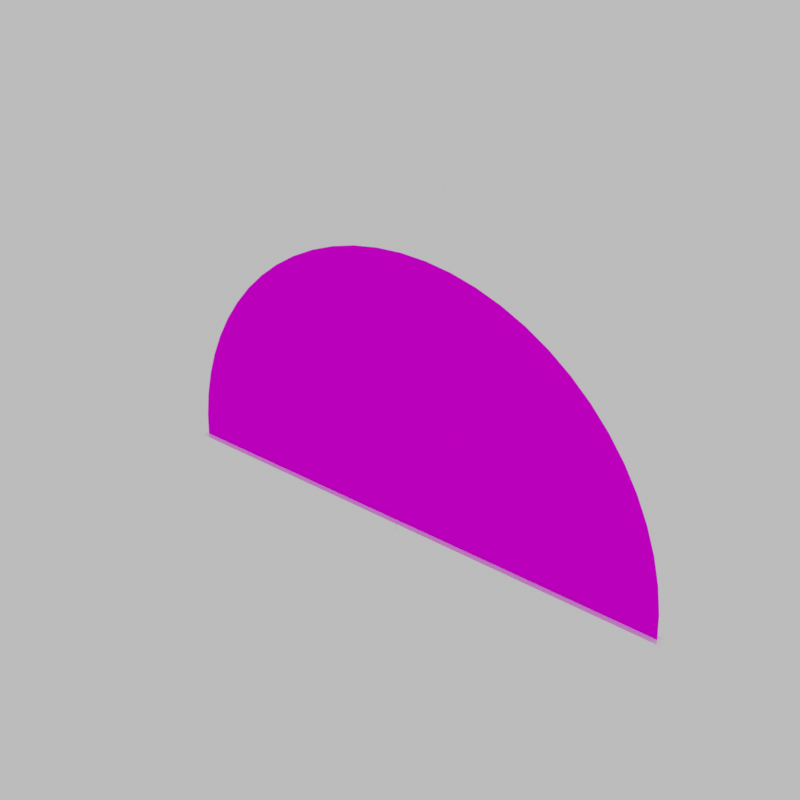 # Source: SR_1.blend  (saved by Blender 3.1.7; exported with 4.5.12 LTS)
import bpy
from mathutils import Matrix  # noqa: F401  (used for matrix-valued properties, if any)

bpy.ops.wm.read_factory_settings(use_empty=True)
scene = bpy.context.scene
scene.name = 'Scene'

# ---- images (referenced by path relative to the original .blend; pixels are not part of the script)
import os
ASSET_DIR = os.environ.get("B2B_ASSET_DIR", "")  # directory of the original .blend (textures are referenced by path, not embedded)
HERE = os.path.dirname(os.path.abspath(__file__))  # packed textures are extracted next to this script under _unpacked/

def load_image(name, relpath, width, height, colorspace="sRGB"):
    """Load a texture the original file referenced (path relative to the .blend, or extracted next to this script)."""
    p = next((c for c in (os.path.join(HERE, relpath), os.path.join(ASSET_DIR, relpath)) if relpath and os.path.exists(c)), "")
    if p:
        img = bpy.data.images.load(p, check_existing=True)
        img.name = name
    else:  # same state as the original file: an image datablock whose file is absent (Cycles renders it pink)
        img = bpy.data.images.new(name, width, height)
        img.source = "FILE"
        img.filepath = "//" + (relpath or name)
    img.colorspace_settings.name = colorspace
    return img
img_20239_plissiert_png_001 = load_image('20239_Plissiert.png.001', '20239_Plissiert.png', 1024, 1024, 'sRGB')

# ---- materials (node trees are filled in below, after node groups)
mat_schiene_003 = bpy.data.materials.new('Schiene.003')
mat_schiene_003.diffuse_color = (0.7613, 0.7613, 0.7613, 1.0)
mat_schiene_003.roughness = 0.1781
mat_schiene_003.specular_intensity = 0.2123
mat_stoff_01 = bpy.data.materials.new('Stoff_01')
mat_stoff_01.surface_render_method = 'BLENDED'
mat_stoff_01.blend_method = 'BLEND'

# ---- material node trees
mat_schiene_003.use_nodes = True; mat_schiene_003.node_tree.nodes.clear()
_N = mat_schiene_003.node_tree.nodes; _L = mat_schiene_003.node_tree.links
n0 = _N.new('ShaderNodeBsdfPrincipled'); n0.name = 'Principled BSDF'; n0.location = (10, 300)
n0.distribution = 'GGX'
n0.subsurface_method = 'BURLEY'
n0.inputs[0].default_value = (1.0, 1.0, 1.0, 1.0)
n0.inputs[1].default_value = 0.2536
n0.inputs[2].default_value = 0.2069
n0.inputs[3].default_value = 1.45
n0.inputs[13].default_value = 0.4198
n0.inputs[27].default_value = (0.0, 0.0, 0.0, 1.0)
n0.inputs[28].default_value = 1.0
n1 = _N.new('ShaderNodeOutputMaterial'); n1.name = 'Material Output'; n1.location = (300, 300)
n2 = _N.new('ShaderNodeNormalMap'); n2.name = 'Normal Map'; n2.location = (-300, -300)
n2.label = 'Normal/Map'
n2.inputs[0].default_value = 0.0
_L.new(n0.outputs[0], n1.inputs[0])
_L.new(n2.outputs[0], n0.inputs[5])
n1.is_active_output = True
mat_stoff_01.use_nodes = True; mat_stoff_01.node_tree.nodes.clear()
_N = mat_stoff_01.node_tree.nodes; _L = mat_stoff_01.node_tree.links
n0 = _N.new('ShaderNodeOutputMaterial'); n0.name = 'Material Output'; n0.location = (300, 300)
n1 = _N.new('ShaderNodeBsdfPrincipled'); n1.name = 'Principled BSDF'; n1.location = (10, 300)
n1.distribution = 'GGX'
n1.subsurface_method = 'BURLEY'
n1.inputs[2].default_value = 1.0
n1.inputs[3].default_value = 1.45
n1.inputs[13].default_value = 0.0
n1.inputs[27].default_value = (0.0, 0.0, 0.0, 1.0)
n1.inputs[28].default_value = 1.0
n2 = _N.new('ShaderNodeTexImage'); n2.name = 'Image Texture.001'; n2.location = (-392, 45)
n2.image = img_20239_plissiert_png_001
_L.new(n1.outputs[0], n0.inputs[0])
_L.new(n2.outputs[0], n1.inputs[0])
_L.new(n2.outputs[1], n1.inputs[4])
n0.is_active_output = True

# ---- world
world_world = bpy.data.worlds.new('World'); scene.world = world_world
world_world.use_nodes = True; world_world.node_tree.nodes.clear()
_N = world_world.node_tree.nodes; _L = world_world.node_tree.links
n0 = _N.new('ShaderNodeBackground'); n0.name = 'Background'; n0.location = (10, 300)
n0.inputs[0].default_value = (1.0, 1.0, 1.0, 1.0)
n0.inputs[1].default_value = 0.5
n1 = _N.new('ShaderNodeOutputWorld'); n1.name = 'World Output'; n1.location = (300, 300)
_L.new(n0.outputs[0], n1.inputs[0])
n1.is_active_output = True
world_world.use_sun_shadow = False
world_world.sun_shadow_jitter_overblur = 0.0

# ---- meshes
me_cube_013 = bpy.data.meshes.new('Cube.013')
me_cube_013.from_pydata([(-0.011, -0.3259, -0.008247), (-0.011, -0.3259, 0.008653), (-0.011, -0.1902, -0.008247), (-0.011, -0.1902, 0.008653), (0.011, -0.3259, -0.008247), (0.011, -0.3259, 0.008653), (0.011, -0.1902, -0.008247), (0.011, -0.1902, 0.008653), (-0.01012, -0.3259, 0.008653), (-0.01012, -0.1902, 0.008653), (0.01012, -0.3259, 0.008653), (0.01012, -0.1902, 0.008653), (-0.01012, -0.3259, 0.005882), (-0.01012, -0.1902, 0.005882), (0.01012, -0.3259, 0.005882), (0.01012, -0.1902, 0.005882), (-0.011, -0.3027, -0.008247), (-0.011, -0.3027, 0.008653), (0.01012, -0.3027, 0.008653), (0.011, -0.3027, -0.008247), (0.011, -0.3027, 0.008653), (-0.01012, -0.3027, 0.008653), (0.01012, -0.3027, 0.005882), (-0.01012, -0.3027, 0.005882), (0.01131, -0.1902, 0.005535), (0.01131, -0.1902, -0.005129), (0.01151, -0.1902, 0.002155), (0.01151, -0.1902, -0.001749), (0.01131, -0.3259, -0.005129), (0.01131, -0.3259, 0.005535), (0.01151, -0.3259, -0.001749), (0.01151, -0.3259, 0.002155), (0.01131, -0.3027, 0.005535), (0.01131, -0.3027, -0.005129), (0.01151, -0.3027, 0.002155), (0.01151, -0.3027, -0.001749), (-0.01131, -0.3259, 0.005535), (-0.01131, -0.3259, -0.005129), (-0.01151, -0.3259, 0.002155), (-0.01151, -0.3259, -0.001749), (-0.01131, -0.1902, -0.005129), (-0.01131, -0.1902, 0.005535), (-0.01151, -0.1902, -0.001749), (-0.01151, -0.1902, 0.002155), (-0.01131, -0.3027, 0.005535), (-0.01131, -0.3027, -0.005129), (-0.01151, -0.3027, 0.002155), (-0.01151, -0.3027, -0.001749), (-0.011, 0.02085, -0.008247), (-0.011, 0.02085, 0.008653), (0.011, 0.02085, -0.008247), (0.011, 0.02085, 0.008653), (-0.01012, 0.02085, 0.008653), (0.01012, 0.02085, 0.008653), (-0.01012, 0.02085, 0.005882), (0.01012, 0.02085, 0.005882), (-0.011, -0.001781, -0.008247), (-0.011, -0.001781, 0.008653), (0.01012, -0.001781, 0.008653), (0.011, -0.001781, -0.008247), (0.011, -0.001781, 0.008653), (-0.01012, -0.001781, 0.008653), (0.01012, -0.001781, 0.005882), (-0.01012, -0.001781, 0.005882), (0.01131, 0.02085, -0.005129), (0.01131, 0.02085, 0.005535), (0.01151, 0.02085, -0.001749), (0.01151, 0.02085, 0.002155), (0.01131, -0.001781, 0.005535), (0.01131, -0.001781, -0.005129), (0.01151, -0.001781, 0.002155), (0.01151, -0.001781, -0.001749), (-0.01131, 0.02085, 0.005535), (-0.01131, 0.02085, -0.005129), (-0.01151, 0.02085, 0.002155), (-0.01151, 0.02085, -0.001749), (-0.01131, -0.001781, 0.005535), (-0.01131, -0.001781, -0.005129), (-0.01151, -0.001781, 0.002155), (-0.01151, -0.001781, -0.001749)], [], [(36, 1, 17, 44), (16, 19, 4, 0), (20, 7, 11, 18), (17, 1, 8, 21), (21, 8, 12, 23), (18, 11, 15, 22), (15, 13, 23, 22), (10, 18, 22, 14), (9, 21, 23, 13), (3, 17, 21, 9), (5, 20, 18, 10), (2, 6, 19, 16), (19, 33, 28, 4), (0, 37, 45, 16), (24, 7, 20, 32), (32, 20, 5, 29), (16, 45, 40, 2), (44, 17, 3, 41), (24, 32, 34, 26), (26, 34, 35, 27), (27, 35, 33, 25), (32, 29, 31, 34), (34, 31, 30, 35), (35, 30, 28, 33), (36, 44, 46, 38), (38, 46, 47, 39), (39, 47, 45, 37), (44, 41, 43, 46), (46, 43, 42, 47), (47, 42, 40, 45), (6, 25, 33, 19), (72, 76, 57, 49), (56, 48, 50, 59), (60, 58, 11, 7), (57, 61, 52, 49), (61, 63, 54, 52), (58, 62, 15, 11), (15, 62, 63, 13), (53, 55, 62, 58), (9, 13, 63, 61), (3, 9, 61, 57), (51, 53, 58, 60), (2, 56, 59, 6), (59, 50, 64, 69), (48, 56, 77, 73), (24, 68, 60, 7), (68, 65, 51, 60), (56, 2, 40, 77), (76, 41, 3, 57), (24, 26, 70, 68), (26, 27, 71, 70), (27, 25, 69, 71), (68, 70, 67, 65), (70, 71, 66, 67), (71, 69, 64, 66), (72, 74, 78, 76), (74, 75, 79, 78), (75, 73, 77, 79), (76, 78, 43, 41), (78, 79, 42, 43), (79, 77, 40, 42), (6, 59, 69, 25)])
me_cube_013.polygons.foreach_set('use_smooth', [True] * 62)
_uv = me_cube_013.uv_layers.new(name='UVMap')
_uv.uv.foreach_set('vector', [0.5789, 0.0, 0.625, 0.0, 0.625, 0.1039, 0.5789, 0.1039, 0.125, 0.6461, 0.375, 0.6461, 0.375, 0.75, 0.125, 0.75, 0.625, 0.6461, 0.625, 0.5, 0.625, 0.5, 0.625, 0.6461, 0.625, 0.1039, 0.625, 0.0, 0.625, 0.0, 0.625, 0.1039, 0.625, 0.1039, 0.625, 0.0, 0.625, 0.0, 0.625, 0.1039, 0.625, 0.6461, 0.625, 0.5, 0.625, 0.5, 0.625, 0.6461, 0.625, 0.5, 0.625, 0.25, 0.625, 0.1039, 0.625, 0.6461, 0.625, 0.75, 0.625, 0.6461, 0.625, 0.6461, 0.625, 0.75, 0.625, 0.25, 0.625, 0.1039, 0.625, 0.1039, 0.625, 0.25, 0.625, 0.25, 0.625, 0.1039, 0.625, 0.1039, 0.625, 0.25, 0.625, 0.75, 0.625, 0.6461, 0.625, 0.6461, 0.625, 0.75, 0.125, 0.5, 0.375, 0.5, 0.375, 0.6461, 0.125, 0.6461, 0.375, 0.6461, 0.4211, 0.6461, 0.4211, 0.75, 0.375, 0.75, 0.375, 0.0, 0.4211, 0.0, 0.4211, 0.1039, 0.375, 0.1039, 0.5789, 0.5, 0.625, 0.5, 0.625, 0.6461, 0.5789, 0.6461, 0.5789, 0.6461, 0.625, 0.6461, 0.625, 0.75, 0.5789, 0.75, 0.375, 0.1039, 0.4211, 0.1039, 0.4211, 0.25, 0.375, 0.25, 0.5789, 0.1039, 0.625, 0.1039, 0.625, 0.25, 0.5789, 0.25, 0.5789, 0.5, 0.5789, 0.6461, 0.5291, 0.6461, 0.5291, 0.5, 0.5291, 0.5, 0.5291, 0.6461, 0.4709, 0.6461, 0.4709, 0.5, 0.4709, 0.5, 0.4709, 0.6461, 0.4211, 0.6461, 0.4211, 0.5, 0.5789, 0.6461, 0.5789, 0.75, 0.5291, 0.75, 0.5291, 0.6461, 0.5291, 0.6461, 0.5291, 0.75, 0.4709, 0.75, 0.4709, 0.6461, 0.4709, 0.6461, 0.4709, 0.75, 0.4211, 0.75, 0.4211, 0.6461, 0.5789, 0.0, 0.5789, 0.1039, 0.5291, 0.1039, 0.5291, 0.0, 0.5291, 0.0, 0.5291, 0.1039, 0.4709, 0.1039, 0.4709, 0.0, 0.4709, 0.0, 0.4709, 0.1039, 0.4211, 0.1039, 0.4211, 0.0, 0.5789, 0.1039, 0.5789, 0.25, 0.5291, 0.25, 0.5291, 0.1039, 0.5291, 0.1039, 0.5291, 0.25, 0.4709, 0.25, 0.4709, 0.1039, 0.4709, 0.1039, 0.4709, 0.25, 0.4211, 0.25, 0.4211, 0.1039, 0.375, 0.5, 0.4211, 0.5, 0.4211, 0.6461, 0.375, 0.6461, 0.5789, 0.0, 0.5789, 0.1039, 0.625, 0.1039, 0.625, 0.0, 0.125, 0.6461, 0.125, 0.75, 0.375, 0.75, 0.375, 0.6461, 0.625, 0.6461, 0.625, 0.6461, 0.625, 0.5, 0.625, 0.5, 0.625, 0.1039, 0.625, 0.1039, 0.625, 0.0, 0.625, 0.0, 0.625, 0.1039, 0.625, 0.1039, 0.625, 0.0, 0.625, 0.0, 0.625, 0.6461, 0.625, 0.6461, 0.625, 0.5, 0.625, 0.5, 0.625, 0.5, 0.625, 0.6461, 0.625, 0.1039, 0.625, 0.25, 0.625, 0.75, 0.625, 0.75, 0.625, 0.6461, 0.625, 0.6461, 0.625, 0.25, 0.625, 0.25, 0.625, 0.1039, 0.625, 0.1039, 0.625, 0.25, 0.625, 0.25, 0.625, 0.1039, 0.625, 0.1039, 0.625, 0.75, 0.625, 0.75, 0.625, 0.6461, 0.625, 0.6461, 0.125, 0.5, 0.125, 0.6461, 0.375, 0.6461, 0.375, 0.5, 0.375, 0.6461, 0.375, 0.75, 0.4211, 0.75, 0.4211, 0.6461, 0.375, 0.0, 0.375, 0.1039, 0.4211, 0.1039, 0.4211, 0.0, 0.5789, 0.5, 0.5789, 0.6461, 0.625, 0.6461, 0.625, 0.5, 0.5789, 0.6461, 0.5789, 0.75, 0.625, 0.75, 0.625, 0.6461, 0.375, 0.1039, 0.375, 0.25, 0.4211, 0.25, 0.4211, 0.1039, 0.5789, 0.1039, 0.5789, 0.25, 0.625, 0.25, 0.625, 0.1039, 0.5789, 0.5, 0.5291, 0.5, 0.5291, 0.6461, 0.5789, 0.6461, 0.5291, 0.5, 0.4709, 0.5, 0.4709, 0.6461, 0.5291, 0.6461, 0.4709, 0.5, 0.4211, 0.5, 0.4211, 0.6461, 0.4709, 0.6461, 0.5789, 0.6461, 0.5291, 0.6461, 0.5291, 0.75, 0.5789, 0.75, 0.5291, 0.6461, 0.4709, 0.6461, 0.4709, 0.75, 0.5291, 0.75, 0.4709, 0.6461, 0.4211, 0.6461, 0.4211, 0.75, 0.4709, 0.75, 0.5789, 0.0, 0.5291, 0.0, 0.5291, 0.1039, 0.5789, 0.1039, 0.5291, 0.0, 0.4709, 0.0, 0.4709, 0.1039, 0.5291, 0.1039, 0.4709, 0.0, 0.4211, 0.0, 0.4211, 0.1039, 0.4709, 0.1039, 0.5789, 0.1039, 0.5291, 0.1039, 0.5291, 0.25, 0.5789, 0.25, 0.5291, 0.1039, 0.4709, 0.1039, 0.4709, 0.25, 0.5291, 0.25, 0.4709, 0.1039, 0.4211, 0.1039, 0.4211, 0.25, 0.4709, 0.25, 0.375, 0.5, 0.375, 0.6461, 0.4211, 0.6461, 0.4211, 0.5])
me_cube_013.materials.append(mat_schiene_003)
me_cube_013.use_remesh_fix_poles = True
me_cube_013.use_remesh_preserve_attributes = False
me_cube_013.update()
me_cube_004 = bpy.data.meshes.new('Cube.004')
me_cube_004.from_pydata([(-1.0, -90.57, -0.4945), (-0.7297, -90.57, 2.236), (1.0, -90.57, -0.4945), (0.7297, -90.57, 2.236), (-1.0, -90.57, 2.236), (1.0, -90.57, 2.236), (-0.7297, -90.57, 0.9107), (-0.7297, -84.94, 0.9107), (0.7297, -84.94, 0.9107), (0.7297, -90.57, 0.9107), (-0.7297, -84.94, 2.004), (-0.7711, -84.71, 2.236), (-0.7297, -85.17, 2.236), (0.7711, -84.71, 2.236), (0.7297, -84.94, 2.004), (0.7297, -85.17, 2.236), (-1.0, -83.63, -0.4945), (-0.8019, -83.43, -0.4945), (-0.9735, -83.53, -0.4945), (-0.9009, -83.46, -0.4945), (0.8018, -83.43, -0.4945), (1.0, -83.63, -0.4945), (0.9009, -83.46, -0.4945), (0.9735, -83.53, -0.4945), (-0.8019, -83.43, 2.236), (-1.0, -83.63, 2.236), (-0.9651, -83.63, 2.236), (-0.9009, -83.46, 2.236), (-0.9735, -83.53, 2.236), (1.0, -83.63, 2.236), (0.8018, -83.43, 2.236), (0.9651, -83.63, 2.236), (0.9735, -83.53, 2.236), (0.9009, -83.46, 2.236)], [], [(17, 24, 30, 20), (21, 29, 5, 2), (1, 12, 11, 26, 25, 4), (0, 4, 25, 16), (14, 10, 7, 8), (11, 13, 31, 30, 24, 26), (3, 15, 14, 8, 9), (8, 7, 6, 9), (13, 15, 3, 5, 29, 31), (10, 11, 12), (13, 14, 15), (10, 14, 13, 11), (10, 12, 1, 6, 7), (24, 27, 26), (27, 28, 26), (28, 25, 26), (29, 32, 31), (32, 33, 31), (33, 30, 31), (24, 17, 19, 27), (27, 19, 18, 28), (28, 18, 16, 25), (29, 21, 23, 32), (32, 23, 22, 33), (33, 22, 20, 30), (16, 18, 19, 17, 20, 22, 23, 21, 2, 0)])
me_cube_004.polygons.foreach_set('use_smooth', [True] * 26)
_uv = me_cube_004.uv_layers.new(name='UVMap')
_uv.uv.foreach_set('vector', [0.375, 0.2748, 0.625, 0.2748, 0.625, 0.4752, 0.375, 0.4752, 0.375, 0.5069, 0.625, 0.5069, 0.625, 0.75, 0.375, 0.75, 0.8303, 0.7375, 0.8303, 0.5218, 0.8371, 0.5106, 0.8692, 0.5016, 0.875, 0.5069, 0.875, 0.75, 0.375, 0.0, 0.625, 0.0, 0.625, 0.2431, 0.375, 0.2431, 0.6697, 0.5125, 0.8303, 0.5125, 0.8303, 0.5125, 0.6697, 0.5125, 0.8371, 0.5106, 0.6629, 0.5106, 0.6308, 0.5016, 0.6498, 0.5, 0.8502, 0.5, 0.8692, 0.5016, 0.6697, 0.7375, 0.6697, 0.5218, 0.6697, 0.5125, 0.6697, 0.5125, 0.6697, 0.7375, 0.6697, 0.5125, 0.8303, 0.5125, 0.8303, 0.7375, 0.6697, 0.7375, 0.6629, 0.5106, 0.6697, 0.5218, 0.6697, 0.7375, 0.625, 0.75, 0.625, 0.5069, 0.6308, 0.5016, 0.8303, 0.5125, 0.8348, 0.5125, 0.8303, 0.5218, 0.6629, 0.5106, 0.6697, 0.5125, 0.6697, 0.5218, 0.8303, 0.5125, 0.6697, 0.5125, 0.6629, 0.5106, 0.8371, 0.5106, 0.8303, 0.5125, 0.8303, 0.5218, 0.8303, 0.7375, 0.8303, 0.7375, 0.8303, 0.5125, 0.8422, 0.4702, 0.8737, 0.5004, 0.8692, 0.5016, 0.8737, 0.5004, 0.872, 0.5008, 0.8692, 0.5016, 0.872, 0.5008, 0.875, 0.5069, 0.8692, 0.5016, 0.6266, 0.5016, 0.628, 0.5008, 0.6308, 0.5016, 0.628, 0.5008, 0.6374, 0.5, 0.6308, 0.5016, 0.6374, 0.5, 0.6498, 0.5, 0.6308, 0.5016, 0.625, 0.2748, 0.375, 0.2748, 0.375, 0.2624, 0.625, 0.2624, 0.625, 0.2624, 0.375, 0.2624, 0.375, 0.2465, 0.625, 0.2465, 0.625, 0.2465, 0.375, 0.2465, 0.375, 0.2431, 0.625, 0.2431, 0.625, 0.5069, 0.375, 0.5069, 0.375, 0.5035, 0.625, 0.5035, 0.625, 0.5035, 0.375, 0.5035, 0.375, 0.4876, 0.625, 0.4876, 0.625, 0.4876, 0.375, 0.4876, 0.375, 0.4752, 0.625, 0.4752, 0.125, 0.5069, 0.1283, 0.5035, 0.1374, 0.5009, 0.1498, 0.5, 0.3502, 0.5, 0.3626, 0.5009, 0.3717, 0.5035, 0.375, 0.5069, 0.375, 0.75, 0.125, 0.75])
me_cube_004.materials.append(mat_schiene_003)
me_cube_004.use_remesh_fix_poles = True
me_cube_004.use_remesh_preserve_attributes = False
me_cube_004.update()
me_cube_005 = bpy.data.meshes.new('Cube.005')
me_cube_005.from_pydata([(-1.0, -3.684, -1.373), (-0.7297, -3.683, 1.357), (1.0, -3.684, -1.373), (0.7297, -3.683, 1.357), (-1.0, -3.684, 1.357), (1.0, -3.684, 1.357), (-0.7297, -3.683, 0.03204), (-0.7297, 1.947, 0.03204), (0.7297, 1.947, 0.03204), (0.7297, -3.683, 0.03204), (-0.7297, 1.947, 1.125), (-0.7711, 2.178, 1.357), (-0.7297, 1.715, 1.357), (0.7711, 2.178, 1.357), (0.7297, 1.947, 1.125), (0.7297, 1.715, 1.357), (-1.0, 3.261, -1.373), (-0.8019, 3.459, -1.373), (-0.9735, 3.36, -1.373), (-0.9009, 3.433, -1.373), (0.8019, 3.459, -1.373), (1.0, 3.261, -1.373), (0.9009, 3.433, -1.373), (0.9735, 3.36, -1.373), (-0.8019, 3.459, 1.357), (-1.0, 3.261, 1.357), (-0.9651, 3.264, 1.357), (-0.9009, 3.433, 1.357), (-0.9735, 3.36, 1.357), (1.0, 3.261, 1.357), (0.8019, 3.459, 1.357), (0.9651, 3.264, 1.357), (0.9735, 3.36, 1.357), (0.9009, 3.433, 1.357)], [], [(17, 24, 30, 20), (21, 29, 5, 2), (1, 12, 11, 26, 25, 4), (0, 4, 25, 16), (14, 10, 7, 8), (11, 13, 31, 30, 24, 26), (3, 15, 14, 8, 9), (8, 7, 6, 9), (13, 15, 3, 5, 29, 31), (10, 11, 12), (13, 14, 15), (10, 14, 13, 11), (10, 12, 1, 6, 7), (24, 27, 26), (27, 28, 26), (28, 25, 26), (29, 32, 31), (32, 33, 31), (33, 30, 31), (24, 17, 19, 27), (27, 19, 18, 28), (28, 18, 16, 25), (29, 21, 23, 32), (32, 23, 22, 33), (33, 22, 20, 30), (16, 18, 19, 17, 20, 22, 23, 21, 2, 0)])
me_cube_005.polygons.foreach_set('use_smooth', [True] * 26)
_uv = me_cube_005.uv_layers.new(name='UVMap')
_uv.uv.foreach_set('vector', [0.375, 0.2748, 0.625, 0.2748, 0.625, 0.4752, 0.375, 0.4752, 0.375, 0.5069, 0.625, 0.5069, 0.625, 0.75, 0.375, 0.75, 0.8303, 0.7375, 0.8303, 0.5218, 0.8371, 0.5106, 0.8692, 0.5016, 0.875, 0.5069, 0.875, 0.75, 0.375, 0.0, 0.625, 0.0, 0.625, 0.2431, 0.375, 0.2431, 0.6697, 0.5125, 0.8303, 0.5125, 0.8303, 0.5125, 0.6697, 0.5125, 0.8371, 0.5106, 0.6629, 0.5106, 0.6308, 0.5016, 0.6498, 0.5, 0.8502, 0.5, 0.8692, 0.5016, 0.6697, 0.7375, 0.6697, 0.5218, 0.6697, 0.5125, 0.6697, 0.5125, 0.6697, 0.7375, 0.6697, 0.5125, 0.8303, 0.5125, 0.8303, 0.7375, 0.6697, 0.7375, 0.6629, 0.5106, 0.6697, 0.5218, 0.6697, 0.7375, 0.625, 0.75, 0.625, 0.5069, 0.6308, 0.5016, 0.8303, 0.5125, 0.8348, 0.5125, 0.8303, 0.5218, 0.6629, 0.5106, 0.6697, 0.5125, 0.6697, 0.5218, 0.8303, 0.5125, 0.6697, 0.5125, 0.6629, 0.5106, 0.8371, 0.5106, 0.8303, 0.5125, 0.8303, 0.5218, 0.8303, 0.7375, 0.8303, 0.7375, 0.8303, 0.5125, 0.8422, 0.4702, 0.8737, 0.5004, 0.8692, 0.5016, 0.8737, 0.5004, 0.872, 0.5008, 0.8692, 0.5016, 0.872, 0.5008, 0.875, 0.5069, 0.8692, 0.5016, 0.6266, 0.5016, 0.628, 0.5008, 0.6308, 0.5016, 0.628, 0.5008, 0.6374, 0.5, 0.6308, 0.5016, 0.6374, 0.5, 0.6498, 0.5, 0.6308, 0.5016, 0.625, 0.2748, 0.375, 0.2748, 0.375, 0.2624, 0.625, 0.2624, 0.625, 0.2624, 0.375, 0.2624, 0.375, 0.2465, 0.625, 0.2465, 0.625, 0.2465, 0.375, 0.2465, 0.375, 0.2431, 0.625, 0.2431, 0.625, 0.5069, 0.375, 0.5069, 0.375, 0.5035, 0.625, 0.5035, 0.625, 0.5035, 0.375, 0.5035, 0.375, 0.4876, 0.625, 0.4876, 0.625, 0.4876, 0.375, 0.4876, 0.375, 0.4752, 0.625, 0.4752, 0.125, 0.5069, 0.1283, 0.5035, 0.1374, 0.5009, 0.1498, 0.5, 0.3502, 0.5, 0.3626, 0.5009, 0.3717, 0.5035, 0.375, 0.5069, 0.375, 0.75, 0.125, 0.75])
me_cube_005.materials.append(mat_schiene_003)
me_cube_005.use_remesh_fix_poles = True
me_cube_005.use_remesh_preserve_attributes = False
me_cube_005.update()
me_beziercurve_001 = bpy.data.meshes.new('BezierCurve.001')
me_beziercurve_001.from_pydata([(-0.01122, -0.2895, 22.54), (-0.01122, -0.2895, 22.7), (-0.0115, -0.3195, 22.54), (-0.0115, -0.3195, 22.7), (-0.01201, -0.3543, 22.54), (-0.01201, -0.3543, 22.7), (-0.01248, -0.3956, 22.54), (-0.01248, -0.3956, 22.7), (-0.01265, -0.4455, 22.54), (-0.01265, -0.4455, 22.7), (-0.1029, -0.446, 22.54), (-0.1029, -0.446, 22.7), (-0.2409, -0.4456, 22.54), (-0.2409, -0.4456, 22.7), (-0.4014, -0.442, 22.54), (-0.4014, -0.442, 22.7), (-0.5593, -0.4325, 22.54), (-0.5593, -0.4325, 22.7), (-0.5736, -0.2502, 22.54), (-0.5736, -0.2502, 22.7), (-0.5816, -0.0007225, 22.54), (-0.5816, -0.0007225, 22.7), (-0.5784, 0.2518, 22.54), (-0.5784, 0.2518, 22.7), (-0.5593, 0.4435, 22.54), (-0.5593, 0.4435, 22.7), (-0.5082, 0.4437, 22.54), (-0.5082, 0.4437, 22.7), (-0.4392, 0.4436, 22.54), (-0.4392, 0.4436, 22.7), (-0.3697, 0.4435, 22.54), (-0.3697, 0.4435, 22.7), (-0.3167, 0.4435, 22.54), (-0.3167, 0.4435, 22.7), (-0.2984, 0.3358, 22.54), (-0.2984, 0.3358, 22.7), (-0.2848, 0.2164, 22.54), (-0.2848, 0.2164, 22.7), (-0.2674, 0.1195, 22.54), (-0.2674, 0.1195, 22.7), (-0.2374, 0.07935, 22.54), (-0.2374, 0.07935, 22.7), (-0.1886, 0.07911, 22.54), (-0.1886, 0.07911, 22.7), (-0.1279, 0.07911, 22.54), (-0.1279, 0.07911, 22.7), (-0.0672, 0.07923, 22.54), (-0.0672, 0.07923, 22.7), (-0.01834, 0.07935, 22.54), (-0.01834, 0.07935, 22.7), (-0.01523, -0.002944, 22.54), (-0.01523, -0.002944, 22.7), (-0.01299, -0.08886, 22.54), (-0.01299, -0.08886, 22.7), (-0.01151, -0.1646, 22.54), (-0.01151, -0.1646, 22.7), (-0.01073, -0.2165, 22.54), (-0.01073, -0.2165, 22.7), (0.01122, -0.2895, 22.54), (0.01122, -0.2895, 22.7), (0.0115, -0.3195, 22.54), (0.0115, -0.3195, 22.7), (0.01201, -0.3543, 22.54), (0.01201, -0.3543, 22.7), (0.01248, -0.3956, 22.54), (0.01248, -0.3956, 22.7), (0.01264, -0.4455, 22.54), (0.01264, -0.4455, 22.7), (0.1029, -0.446, 22.54), (0.1029, -0.446, 22.7), (0.2409, -0.4456, 22.54), (0.2409, -0.4456, 22.7), (0.4014, -0.442, 22.54), (0.4014, -0.442, 22.7), (0.5593, -0.4325, 22.54), (0.5593, -0.4325, 22.7), (0.5736, -0.2502, 22.54), (0.5736, -0.2502, 22.7), (0.5816, -0.0007225, 22.54), (0.5816, -0.0007225, 22.7), (0.5784, 0.2518, 22.54), (0.5784, 0.2518, 22.7), (0.5593, 0.4435, 22.54), (0.5593, 0.4435, 22.7), (0.5082, 0.4437, 22.54), (0.5082, 0.4437, 22.7), (0.4392, 0.4436, 22.54), (0.4392, 0.4436, 22.7), (0.3697, 0.4435, 22.54), (0.3697, 0.4435, 22.7), (0.3167, 0.4435, 22.54), (0.3167, 0.4435, 22.7), (0.2984, 0.3358, 22.54), (0.2984, 0.3358, 22.7), (0.2848, 0.2164, 22.54), (0.2848, 0.2164, 22.7), (0.2674, 0.1195, 22.54), (0.2674, 0.1195, 22.7), (0.2374, 0.07935, 22.54), (0.2374, 0.07935, 22.7), (0.1886, 0.07911, 22.54), (0.1886, 0.07911, 22.7), (0.1279, 0.07911, 22.54), (0.1279, 0.07911, 22.7), (0.0672, 0.07923, 22.54), (0.0672, 0.07923, 22.7), (0.01833, 0.07935, 22.54), (0.01833, 0.07935, 22.7), (0.01523, -0.002944, 22.54), (0.01523, -0.002944, 22.7), (0.01298, -0.08886, 22.54), (0.01298, -0.08886, 22.7), (0.01151, -0.1646, 22.54), (0.01151, -0.1646, 22.7), (0.01073, -0.2165, 22.54), (0.01073, -0.2165, 22.7)], [], [(1, 3, 2, 0), (3, 5, 4, 2), (5, 7, 6, 4), (7, 9, 8, 6), (9, 11, 10, 8), (11, 13, 12, 10), (13, 15, 14, 12), (15, 17, 16, 14), (17, 19, 18, 16), (19, 21, 20, 18), (21, 23, 22, 20), (23, 25, 24, 22), (25, 27, 26, 24), (27, 29, 28, 26), (29, 31, 30, 28), (31, 33, 32, 30), (33, 35, 34, 32), (35, 37, 36, 34), (37, 39, 38, 36), (39, 41, 40, 38), (41, 43, 42, 40), (43, 45, 44, 42), (45, 47, 46, 44), (47, 49, 48, 46), (49, 51, 50, 48), (51, 53, 52, 50), (53, 55, 54, 52), (55, 57, 56, 54), (59, 58, 60, 61), (61, 60, 62, 63), (63, 62, 64, 65), (65, 64, 66, 67), (67, 66, 68, 69), (69, 68, 70, 71), (71, 70, 72, 73), (73, 72, 74, 75), (75, 74, 76, 77), (77, 76, 78, 79), (79, 78, 80, 81), (81, 80, 82, 83), (83, 82, 84, 85), (85, 84, 86, 87), (87, 86, 88, 89), (89, 88, 90, 91), (91, 90, 92, 93), (93, 92, 94, 95), (95, 94, 96, 97), (97, 96, 98, 99), (99, 98, 100, 101), (101, 100, 102, 103), (103, 102, 104, 105), (105, 104, 106, 107), (107, 106, 108, 109), (109, 108, 110, 111), (111, 110, 112, 113), (113, 112, 114, 115), (1, 0, 56, 57), (59, 115, 114, 58), (59, 61, 63, 65, 67, 69, 71, 73, 75, 77, 79, 81, 83, 85, 87, 89, 91, 93, 95, 97, 99, 101, 103, 105, 107, 109, 111, 113, 115), (1, 57, 55, 53, 51, 49, 47, 45, 43, 41, 39, 37, 35, 33, 31, 29, 27, 25, 23, 21, 19, 17, 15, 13, 11, 9, 7, 5, 3), (0, 2, 4, 6, 8, 10, 12, 14, 16, 18, 20, 22, 24, 26, 28, 30, 32, 34, 36, 38, 40, 42, 44, 46, 48, 50, 52, 54, 56), (58, 114, 112, 110, 108, 106, 104, 102, 100, 98, 96, 94, 92, 90, 88, 86, 84, 82, 80, 78, 76, 74, 72, 70, 68, 66, 64, 62, 60)])
me_beziercurve_001.polygons.foreach_set('use_smooth', [True] * 62)
_uv = me_beziercurve_001.uv_layers.new(name='UVMap')
_uv.uv.foreach_set('vector', [0.0, 1.0, 0.03571, 1.0, 0.03571, 0.0, 0.0, 0.0, 0.03571, 1.0, 0.07143, 1.0, 0.07143, 0.0, 0.03571, 0.0, 0.07143, 1.0, 0.1071, 1.0, 0.1071, 0.0, 0.07143, 0.0, 0.1071, 1.0, 0.1429, 1.0, 0.1429, 0.0, 0.1071, 0.0, 0.1429, 1.0, 0.1786, 1.0, 0.1786, 0.0, 0.1429, 0.0, 0.1786, 1.0, 0.2143, 1.0, 0.2143, 0.0, 0.1786, 0.0, 0.2143, 1.0, 0.25, 1.0, 0.25, 0.0, 0.2143, 0.0, 0.25, 1.0, 0.2857, 1.0, 0.2857, 0.0, 0.25, 0.0, 0.2857, 1.0, 0.3214, 1.0, 0.3214, 0.0, 0.2857, 0.0, 0.3214, 1.0, 0.3571, 1.0, 0.3571, 0.0, 0.3214, 0.0, 0.3571, 1.0, 0.3929, 1.0, 0.3929, 0.0, 0.3571, 0.0, 0.3929, 1.0, 0.4286, 1.0, 0.4286, 0.0, 0.3929, 0.0, 0.4286, 1.0, 0.4643, 1.0, 0.4643, 0.0, 0.4286, 0.0, 0.4643, 1.0, 0.5, 1.0, 0.5, 0.0, 0.4643, 0.0, 0.5, 1.0, 0.5357, 1.0, 0.5357, 0.0, 0.5, 0.0, 0.5357, 1.0, 0.5714, 1.0, 0.5714, 0.0, 0.5357, 0.0, 0.5714, 1.0, 0.6071, 1.0, 0.6071, 0.0, 0.5714, 0.0, 0.6071, 1.0, 0.6429, 1.0, 0.6429, 0.0, 0.6071, 0.0, 0.6429, 1.0, 0.6786, 1.0, 0.6786, 0.0, 0.6429, 0.0, 0.6786, 1.0, 0.7143, 1.0, 0.7143, 0.0, 0.6786, 0.0, 0.7143, 1.0, 0.75, 1.0, 0.75, 0.0, 0.7143, 0.0, 0.75, 1.0, 0.7857, 1.0, 0.7857, 0.0, 0.75, 0.0, 0.7857, 1.0, 0.8214, 1.0, 0.8214, 0.0, 0.7857, 0.0, 0.8214, 1.0, 0.8571, 1.0, 0.8571, 0.0, 0.8214, 0.0, 0.8571, 1.0, 0.8929, 1.0, 0.8929, 0.0, 0.8571, 0.0, 0.8929, 1.0, 0.9286, 1.0, 0.9286, 0.0, 0.8929, 0.0, 0.9286, 1.0, 0.9643, 1.0, 0.9643, 0.0, 0.9286, 0.0, 0.9643, 1.0, 1.0, 1.0, 1.0, 0.0, 0.9643, 0.0, 0.0, 1.0, 0.0, 0.0, 0.03571, 0.0, 0.03571, 1.0, 0.03571, 1.0, 0.03571, 0.0, 0.07143, 0.0, 0.07143, 1.0, 0.07143, 1.0, 0.07143, 0.0, 0.1071, 0.0, 0.1071, 1.0, 0.1071, 1.0, 0.1071, 0.0, 0.1429, 0.0, 0.1429, 1.0, 0.1429, 1.0, 0.1429, 0.0, 0.1786, 0.0, 0.1786, 1.0, 0.1786, 1.0, 0.1786, 0.0, 0.2143, 0.0, 0.2143, 1.0, 0.2143, 1.0, 0.2143, 0.0, 0.25, 0.0, 0.25, 1.0, 0.25, 1.0, 0.25, 0.0, 0.2857, 0.0, 0.2857, 1.0, 0.2857, 1.0, 0.2857, 0.0, 0.3214, 0.0, 0.3214, 1.0, 0.3214, 1.0, 0.3214, 0.0, 0.3571, 0.0, 0.3571, 1.0, 0.3571, 1.0, 0.3571, 0.0, 0.3929, 0.0, 0.3929, 1.0, 0.3929, 1.0, 0.3929, 0.0, 0.4286, 0.0, 0.4286, 1.0, 0.4286, 1.0, 0.4286, 0.0, 0.4643, 0.0, 0.4643, 1.0, 0.4643, 1.0, 0.4643, 0.0, 0.5, 0.0, 0.5, 1.0, 0.5, 1.0, 0.5, 0.0, 0.5357, 0.0, 0.5357, 1.0, 0.5357, 1.0, 0.5357, 0.0, 0.5714, 0.0, 0.5714, 1.0, 0.5714, 1.0, 0.5714, 0.0, 0.6071, 0.0, 0.6071, 1.0, 0.6071, 1.0, 0.6071, 0.0, 0.6429, 0.0, 0.6429, 1.0, 0.6429, 1.0, 0.6429, 0.0, 0.6786, 0.0, 0.6786, 1.0, 0.6786, 1.0, 0.6786, 0.0, 0.7143, 0.0, 0.7143, 1.0, 0.7143, 1.0, 0.7143, 0.0, 0.75, 0.0, 0.75, 1.0, 0.75, 1.0, 0.75, 0.0, 0.7857, 0.0, 0.7857, 1.0, 0.7857, 1.0, 0.7857, 0.0, 0.8214, 0.0, 0.8214, 1.0, 0.8214, 1.0, 0.8214, 0.0, 0.8571, 0.0, 0.8571, 1.0, 0.8571, 1.0, 0.8571, 0.0, 0.8929, 0.0, 0.8929, 1.0, 0.8929, 1.0, 0.8929, 0.0, 0.9286, 0.0, 0.9286, 1.0, 0.9286, 1.0, 0.9286, 0.0, 0.9643, 0.0, 0.9643, 1.0, 0.9643, 1.0, 0.9643, 0.0, 1.0, 0.0, 1.0, 1.0, 0.0, 1.0, 0.0, 0.0, 1.0, 0.0, 1.0, 1.0, 0.0, 1.0, 1.0, 1.0, 1.0, 0.0, 0.0, 0.0, 0.0, 1.0, 0.03571, 1.0, 0.07143, 1.0, 0.1071, 1.0, 0.1429, 1.0, 0.1786, 1.0, 0.2143, 1.0, 0.25, 1.0, 0.2857, 1.0, 0.3214, 1.0, 0.3571, 1.0, 0.3929, 1.0, 0.4286, 1.0, 0.4643, 1.0, 0.5, 1.0, 0.5357, 1.0, 0.5714, 1.0, 0.6071, 1.0, 0.6429, 1.0, 0.6786, 1.0, 0.7143, 1.0, 0.75, 1.0, 0.7857, 1.0, 0.8214, 1.0, 0.8571, 1.0, 0.8929, 1.0, 0.9286, 1.0, 0.9643, 1.0, 1.0, 1.0, 0.0, 1.0, 1.0, 1.0, 0.9643, 1.0, 0.9286, 1.0, 0.8929, 1.0, 0.8571, 1.0, 0.8214, 1.0, 0.7857, 1.0, 0.75, 1.0, 0.7143, 1.0, 0.6786, 1.0, 0.6429, 1.0, 0.6071, 1.0, 0.5714, 1.0, 0.5357, 1.0, 0.5, 1.0, 0.4643, 1.0, 0.4286, 1.0, 0.3929, 1.0, 0.3571, 1.0, 0.3214, 1.0, 0.2857, 1.0, 0.25, 1.0, 0.2143, 1.0, 0.1786, 1.0, 0.1429, 1.0, 0.1071, 1.0, 0.07143, 1.0, 0.03571, 1.0, 0.0, 0.0, 0.03571, 0.0, 0.07143, 0.0, 0.1071, 0.0, 0.1429, 0.0, 0.1786, 0.0, 0.2143, 0.0, 0.25, 0.0, 0.2857, 0.0, 0.3214, 0.0, 0.3571, 0.0, 0.3929, 0.0, 0.4286, 0.0, 0.4643, 0.0, 0.5, 0.0, 0.5357, 0.0, 0.5714, 0.0, 0.6071, 0.0, 0.6429, 0.0, 0.6786, 0.0, 0.7143, 0.0, 0.75, 0.0, 0.7857, 0.0, 0.8214, 0.0, 0.8571, 0.0, 0.8929, 0.0, 0.9286, 0.0, 0.9643, 0.0, 1.0, 0.0, 0.0, 0.0, 1.0, 0.0, 0.9643, 0.0, 0.9286, 0.0, 0.8929, 0.0, 0.8571, 0.0, 0.8214, 0.0, 0.7857, 0.0, 0.75, 0.0, 0.7143, 0.0, 0.6786, 0.0, 0.6429, 0.0, 0.6071, 0.0, 0.5714, 0.0, 0.5357, 0.0, 0.5, 0.0, 0.4643, 0.0, 0.4286, 0.0, 0.3929, 0.0, 0.3571, 0.0, 0.3214, 0.0, 0.2857, 0.0, 0.25, 0.0, 0.2143, 0.0, 0.1786, 0.0, 0.1429, 0.0, 0.1071, 0.0, 0.07143, 0.0, 0.03571, 0.0])
me_beziercurve_001.materials.append(mat_schiene_003)
me_beziercurve_001.use_remesh_fix_poles = True
me_beziercurve_001.use_remesh_preserve_attributes = False
me_beziercurve_001.update()
me_beziercurve_002 = bpy.data.meshes.new('BezierCurve.002')
me_beziercurve_002.from_pydata([(-0.01122, -0.2324, -0.08), (-0.01122, -0.2324, 0.08), (-0.0115, -0.2625, -0.08), (-0.0115, -0.2625, 0.08), (-0.01201, -0.2972, -0.08), (-0.01201, -0.2972, 0.08), (-0.01248, -0.3386, -0.08), (-0.01248, -0.3386, 0.08), (-0.01264, -0.3884, -0.08), (-0.01264, -0.3884, 0.08), (-0.1029, -0.3889, -0.08), (-0.1029, -0.3889, 0.08), (-0.2409, -0.3886, -0.08), (-0.2409, -0.3886, 0.08), (-0.4014, -0.3849, -0.08), (-0.4014, -0.3849, 0.08), (-0.5593, -0.3755, -0.08), (-0.5593, -0.3755, 0.08), (-0.5736, -0.1931, -0.08), (-0.5736, -0.1931, 0.08), (-0.5816, 0.05632, -0.08), (-0.5816, 0.05632, 0.08), (-0.5784, 0.3089, -0.08), (-0.5784, 0.3089, 0.08), (-0.5593, 0.5006, -0.08), (-0.5593, 0.5006, 0.08), (-0.5082, 0.5007, -0.08), (-0.5082, 0.5007, 0.08), (-0.4392, 0.5006, -0.08), (-0.4392, 0.5006, 0.08), (-0.3697, 0.5005, -0.08), (-0.3697, 0.5005, 0.08), (-0.3167, 0.5006, -0.08), (-0.3167, 0.5006, 0.08), (-0.2984, 0.3929, -0.08), (-0.2984, 0.3929, 0.08), (-0.2848, 0.2735, -0.08), (-0.2848, 0.2735, 0.08), (-0.2674, 0.1766, -0.08), (-0.2674, 0.1766, 0.08), (-0.2374, 0.1364, -0.08), (-0.2374, 0.1364, 0.08), (-0.1886, 0.1362, -0.08), (-0.1886, 0.1362, 0.08), (-0.1279, 0.1362, -0.08), (-0.1279, 0.1362, 0.08), (-0.0672, 0.1363, -0.08), (-0.0672, 0.1363, 0.08), (-0.01833, 0.1364, -0.08), (-0.01833, 0.1364, 0.08), (-0.01523, 0.0541, -0.08), (-0.01523, 0.0541, 0.08), (-0.01298, -0.03182, -0.08), (-0.01298, -0.03182, 0.08), (-0.01151, -0.1076, -0.08), (-0.01151, -0.1076, 0.08), (-0.01073, -0.1595, -0.08), (-0.01073, -0.1595, 0.08), (0.01122, -0.2324, -0.08), (0.01122, -0.2324, 0.08), (0.0115, -0.2625, -0.08), (0.0115, -0.2625, 0.08), (0.01201, -0.2972, -0.08), (0.01201, -0.2972, 0.08), (0.01248, -0.3386, -0.08), (0.01248, -0.3386, 0.08), (0.01264, -0.3884, -0.08), (0.01264, -0.3884, 0.08), (0.1029, -0.3889, -0.08), (0.1029, -0.3889, 0.08), (0.2409, -0.3886, -0.08), (0.2409, -0.3886, 0.08), (0.4014, -0.3849, -0.08), (0.4014, -0.3849, 0.08), (0.5593, -0.3755, -0.08), (0.5593, -0.3755, 0.08), (0.5736, -0.1931, -0.08), (0.5736, -0.1931, 0.08), (0.5816, 0.05632, -0.08), (0.5816, 0.05632, 0.08), (0.5784, 0.3089, -0.08), (0.5784, 0.3089, 0.08), (0.5593, 0.5006, -0.08), (0.5593, 0.5006, 0.08), (0.5082, 0.5007, -0.08), (0.5082, 0.5007, 0.08), (0.4392, 0.5006, -0.08), (0.4392, 0.5006, 0.08), (0.3697, 0.5005, -0.08), (0.3697, 0.5005, 0.08), (0.3167, 0.5006, -0.08), (0.3167, 0.5006, 0.08), (0.2984, 0.3929, -0.08), (0.2984, 0.3929, 0.08), (0.2848, 0.2735, -0.08), (0.2848, 0.2735, 0.08), (0.2674, 0.1766, -0.08), (0.2674, 0.1766, 0.08), (0.2374, 0.1364, -0.08), (0.2374, 0.1364, 0.08), (0.1886, 0.1362, -0.08), (0.1886, 0.1362, 0.08), (0.1279, 0.1362, -0.08), (0.1279, 0.1362, 0.08), (0.0672, 0.1363, -0.08), (0.0672, 0.1363, 0.08), (0.01833, 0.1364, -0.08), (0.01833, 0.1364, 0.08), (0.01523, 0.0541, -0.08), (0.01523, 0.0541, 0.08), (0.01298, -0.03182, -0.08), (0.01298, -0.03182, 0.08), (0.01151, -0.1076, -0.08), (0.01151, -0.1076, 0.08), (0.01073, -0.1595, -0.08), (0.01073, -0.1595, 0.08)], [], [(1, 3, 2, 0), (3, 5, 4, 2), (5, 7, 6, 4), (7, 9, 8, 6), (9, 11, 10, 8), (11, 13, 12, 10), (13, 15, 14, 12), (15, 17, 16, 14), (17, 19, 18, 16), (19, 21, 20, 18), (21, 23, 22, 20), (23, 25, 24, 22), (25, 27, 26, 24), (27, 29, 28, 26), (29, 31, 30, 28), (31, 33, 32, 30), (33, 35, 34, 32), (35, 37, 36, 34), (37, 39, 38, 36), (39, 41, 40, 38), (41, 43, 42, 40), (43, 45, 44, 42), (45, 47, 46, 44), (47, 49, 48, 46), (49, 51, 50, 48), (51, 53, 52, 50), (53, 55, 54, 52), (55, 57, 56, 54), (59, 58, 60, 61), (61, 60, 62, 63), (63, 62, 64, 65), (65, 64, 66, 67), (67, 66, 68, 69), (69, 68, 70, 71), (71, 70, 72, 73), (73, 72, 74, 75), (75, 74, 76, 77), (77, 76, 78, 79), (79, 78, 80, 81), (81, 80, 82, 83), (83, 82, 84, 85), (85, 84, 86, 87), (87, 86, 88, 89), (89, 88, 90, 91), (91, 90, 92, 93), (93, 92, 94, 95), (95, 94, 96, 97), (97, 96, 98, 99), (99, 98, 100, 101), (101, 100, 102, 103), (103, 102, 104, 105), (105, 104, 106, 107), (107, 106, 108, 109), (109, 108, 110, 111), (111, 110, 112, 113), (113, 112, 114, 115), (1, 0, 56, 57), (59, 115, 114, 58), (59, 61, 63, 65, 67, 69, 71, 73, 75, 77, 79, 81, 83, 85, 87, 89, 91, 93, 95, 97, 99, 101, 103, 105, 107, 109, 111, 113, 115), (1, 57, 55, 53, 51, 49, 47, 45, 43, 41, 39, 37, 35, 33, 31, 29, 27, 25, 23, 21, 19, 17, 15, 13, 11, 9, 7, 5, 3), (0, 2, 4, 6, 8, 10, 12, 14, 16, 18, 20, 22, 24, 26, 28, 30, 32, 34, 36, 38, 40, 42, 44, 46, 48, 50, 52, 54, 56), (58, 114, 112, 110, 108, 106, 104, 102, 100, 98, 96, 94, 92, 90, 88, 86, 84, 82, 80, 78, 76, 74, 72, 70, 68, 66, 64, 62, 60)])
me_beziercurve_002.polygons.foreach_set('use_smooth', [True] * 62)
_uv = me_beziercurve_002.uv_layers.new(name='UVMap')
_uv.uv.foreach_set('vector', [0.0, 1.0, 0.03571, 1.0, 0.03571, 0.0, 0.0, 0.0, 0.03571, 1.0, 0.07143, 1.0, 0.07143, 0.0, 0.03571, 0.0, 0.07143, 1.0, 0.1071, 1.0, 0.1071, 0.0, 0.07143, 0.0, 0.1071, 1.0, 0.1429, 1.0, 0.1429, 0.0, 0.1071, 0.0, 0.1429, 1.0, 0.1786, 1.0, 0.1786, 0.0, 0.1429, 0.0, 0.1786, 1.0, 0.2143, 1.0, 0.2143, 0.0, 0.1786, 0.0, 0.2143, 1.0, 0.25, 1.0, 0.25, 0.0, 0.2143, 0.0, 0.25, 1.0, 0.2857, 1.0, 0.2857, 0.0, 0.25, 0.0, 0.2857, 1.0, 0.3214, 1.0, 0.3214, 0.0, 0.2857, 0.0, 0.3214, 1.0, 0.3571, 1.0, 0.3571, 0.0, 0.3214, 0.0, 0.3571, 1.0, 0.3929, 1.0, 0.3929, 0.0, 0.3571, 0.0, 0.3929, 1.0, 0.4286, 1.0, 0.4286, 0.0, 0.3929, 0.0, 0.4286, 1.0, 0.4643, 1.0, 0.4643, 0.0, 0.4286, 0.0, 0.4643, 1.0, 0.5, 1.0, 0.5, 0.0, 0.4643, 0.0, 0.5, 1.0, 0.5357, 1.0, 0.5357, 0.0, 0.5, 0.0, 0.5357, 1.0, 0.5714, 1.0, 0.5714, 0.0, 0.5357, 0.0, 0.5714, 1.0, 0.6071, 1.0, 0.6071, 0.0, 0.5714, 0.0, 0.6071, 1.0, 0.6429, 1.0, 0.6429, 0.0, 0.6071, 0.0, 0.6429, 1.0, 0.6786, 1.0, 0.6786, 0.0, 0.6429, 0.0, 0.6786, 1.0, 0.7143, 1.0, 0.7143, 0.0, 0.6786, 0.0, 0.7143, 1.0, 0.75, 1.0, 0.75, 0.0, 0.7143, 0.0, 0.75, 1.0, 0.7857, 1.0, 0.7857, 0.0, 0.75, 0.0, 0.7857, 1.0, 0.8214, 1.0, 0.8214, 0.0, 0.7857, 0.0, 0.8214, 1.0, 0.8571, 1.0, 0.8571, 0.0, 0.8214, 0.0, 0.8571, 1.0, 0.8929, 1.0, 0.8929, 0.0, 0.8571, 0.0, 0.8929, 1.0, 0.9286, 1.0, 0.9286, 0.0, 0.8929, 0.0, 0.9286, 1.0, 0.9643, 1.0, 0.9643, 0.0, 0.9286, 0.0, 0.9643, 1.0, 1.0, 1.0, 1.0, 0.0, 0.9643, 0.0, 0.0, 1.0, 0.0, 0.0, 0.03571, 0.0, 0.03571, 1.0, 0.03571, 1.0, 0.03571, 0.0, 0.07143, 0.0, 0.07143, 1.0, 0.07143, 1.0, 0.07143, 0.0, 0.1071, 0.0, 0.1071, 1.0, 0.1071, 1.0, 0.1071, 0.0, 0.1429, 0.0, 0.1429, 1.0, 0.1429, 1.0, 0.1429, 0.0, 0.1786, 0.0, 0.1786, 1.0, 0.1786, 1.0, 0.1786, 0.0, 0.2143, 0.0, 0.2143, 1.0, 0.2143, 1.0, 0.2143, 0.0, 0.25, 0.0, 0.25, 1.0, 0.25, 1.0, 0.25, 0.0, 0.2857, 0.0, 0.2857, 1.0, 0.2857, 1.0, 0.2857, 0.0, 0.3214, 0.0, 0.3214, 1.0, 0.3214, 1.0, 0.3214, 0.0, 0.3571, 0.0, 0.3571, 1.0, 0.3571, 1.0, 0.3571, 0.0, 0.3929, 0.0, 0.3929, 1.0, 0.3929, 1.0, 0.3929, 0.0, 0.4286, 0.0, 0.4286, 1.0, 0.4286, 1.0, 0.4286, 0.0, 0.4643, 0.0, 0.4643, 1.0, 0.4643, 1.0, 0.4643, 0.0, 0.5, 0.0, 0.5, 1.0, 0.5, 1.0, 0.5, 0.0, 0.5357, 0.0, 0.5357, 1.0, 0.5357, 1.0, 0.5357, 0.0, 0.5714, 0.0, 0.5714, 1.0, 0.5714, 1.0, 0.5714, 0.0, 0.6071, 0.0, 0.6071, 1.0, 0.6071, 1.0, 0.6071, 0.0, 0.6429, 0.0, 0.6429, 1.0, 0.6429, 1.0, 0.6429, 0.0, 0.6786, 0.0, 0.6786, 1.0, 0.6786, 1.0, 0.6786, 0.0, 0.7143, 0.0, 0.7143, 1.0, 0.7143, 1.0, 0.7143, 0.0, 0.75, 0.0, 0.75, 1.0, 0.75, 1.0, 0.75, 0.0, 0.7857, 0.0, 0.7857, 1.0, 0.7857, 1.0, 0.7857, 0.0, 0.8214, 0.0, 0.8214, 1.0, 0.8214, 1.0, 0.8214, 0.0, 0.8571, 0.0, 0.8571, 1.0, 0.8571, 1.0, 0.8571, 0.0, 0.8929, 0.0, 0.8929, 1.0, 0.8929, 1.0, 0.8929, 0.0, 0.9286, 0.0, 0.9286, 1.0, 0.9286, 1.0, 0.9286, 0.0, 0.9643, 0.0, 0.9643, 1.0, 0.9643, 1.0, 0.9643, 0.0, 1.0, 0.0, 1.0, 1.0, 0.0, 1.0, 0.0, 0.0, 1.0, 0.0, 1.0, 1.0, 0.0, 1.0, 1.0, 1.0, 1.0, 0.0, 0.0, 0.0, 0.0, 1.0, 0.03571, 1.0, 0.07143, 1.0, 0.1071, 1.0, 0.1429, 1.0, 0.1786, 1.0, 0.2143, 1.0, 0.25, 1.0, 0.2857, 1.0, 0.3214, 1.0, 0.3571, 1.0, 0.3929, 1.0, 0.4286, 1.0, 0.4643, 1.0, 0.5, 1.0, 0.5357, 1.0, 0.5714, 1.0, 0.6071, 1.0, 0.6429, 1.0, 0.6786, 1.0, 0.7143, 1.0, 0.75, 1.0, 0.7857, 1.0, 0.8214, 1.0, 0.8571, 1.0, 0.8929, 1.0, 0.9286, 1.0, 0.9643, 1.0, 1.0, 1.0, 0.0, 1.0, 1.0, 1.0, 0.9643, 1.0, 0.9286, 1.0, 0.8929, 1.0, 0.8571, 1.0, 0.8214, 1.0, 0.7857, 1.0, 0.75, 1.0, 0.7143, 1.0, 0.6786, 1.0, 0.6429, 1.0, 0.6071, 1.0, 0.5714, 1.0, 0.5357, 1.0, 0.5, 1.0, 0.4643, 1.0, 0.4286, 1.0, 0.3929, 1.0, 0.3571, 1.0, 0.3214, 1.0, 0.2857, 1.0, 0.25, 1.0, 0.2143, 1.0, 0.1786, 1.0, 0.1429, 1.0, 0.1071, 1.0, 0.07143, 1.0, 0.03571, 1.0, 0.0, 0.0, 0.03571, 0.0, 0.07143, 0.0, 0.1071, 0.0, 0.1429, 0.0, 0.1786, 0.0, 0.2143, 0.0, 0.25, 0.0, 0.2857, 0.0, 0.3214, 0.0, 0.3571, 0.0, 0.3929, 0.0, 0.4286, 0.0, 0.4643, 0.0, 0.5, 0.0, 0.5357, 0.0, 0.5714, 0.0, 0.6071, 0.0, 0.6429, 0.0, 0.6786, 0.0, 0.7143, 0.0, 0.75, 0.0, 0.7857, 0.0, 0.8214, 0.0, 0.8571, 0.0, 0.8929, 0.0, 0.9286, 0.0, 0.9643, 0.0, 1.0, 0.0, 0.0, 0.0, 1.0, 0.0, 0.9643, 0.0, 0.9286, 0.0, 0.8929, 0.0, 0.8571, 0.0, 0.8214, 0.0, 0.7857, 0.0, 0.75, 0.0, 0.7143, 0.0, 0.6786, 0.0, 0.6429, 0.0, 0.6071, 0.0, 0.5714, 0.0, 0.5357, 0.0, 0.5, 0.0, 0.4643, 0.0, 0.4286, 0.0, 0.3929, 0.0, 0.3571, 0.0, 0.3214, 0.0, 0.2857, 0.0, 0.25, 0.0, 0.2143, 0.0, 0.1786, 0.0, 0.1429, 0.0, 0.1071, 0.0, 0.07143, 0.0, 0.03571, 0.0])
me_beziercurve_002.materials.append(mat_schiene_003)
me_beziercurve_002.use_remesh_fix_poles = True
me_beziercurve_002.use_remesh_preserve_attributes = False
me_beziercurve_002.update()
me_cube_001 = bpy.data.meshes.new('Cube.001')
me_cube_001.from_pydata([(-0.011, -0.3259, -0.008247), (-0.011, -0.3259, 0.008653), (-0.011, -0.1902, -0.008247), (-0.011, -0.1902, 0.008653), (0.011, -0.3259, -0.008247), (0.011, -0.3259, 0.008653), (0.011, -0.1902, -0.008247), (0.011, -0.1902, 0.008653), (-0.01012, -0.3259, 0.008653), (-0.01012, -0.1902, 0.008653), (0.01012, -0.3259, 0.008653), (0.01012, -0.1902, 0.008653), (-0.01012, -0.3259, 0.005882), (-0.01012, -0.1902, 0.005882), (0.01012, -0.3259, 0.005882), (0.01012, -0.1902, 0.005882), (-0.011, -0.3027, -0.008247), (-0.011, -0.3027, 0.008653), (0.01012, -0.3027, 0.008653), (0.011, -0.3027, -0.008247), (0.011, -0.3027, 0.008653), (-0.01012, -0.3027, 0.008653), (0.01012, -0.3027, 0.005882), (-0.01012, -0.3027, 0.005882), (0.01131, -0.1902, 0.005535), (0.01131, -0.1902, -0.005129), (0.01151, -0.1902, 0.002155), (0.01151, -0.1902, -0.001749), (0.01131, -0.3259, -0.005129), (0.01131, -0.3259, 0.005535), (0.01151, -0.3259, -0.001749), (0.01151, -0.3259, 0.002155), (0.01131, -0.3027, 0.005535), (0.01131, -0.3027, -0.005129), (0.01151, -0.3027, 0.002155), (0.01151, -0.3027, -0.001749), (-0.01131, -0.3259, 0.005535), (-0.01131, -0.3259, -0.005129), (-0.01151, -0.3259, 0.002155), (-0.01151, -0.3259, -0.001749), (-0.01131, -0.1902, -0.005129), (-0.01131, -0.1902, 0.005535), (-0.01151, -0.1902, -0.001749), (-0.01151, -0.1902, 0.002155), (-0.01131, -0.3027, 0.005535), (-0.01131, -0.3027, -0.005129), (-0.01151, -0.3027, 0.002155), (-0.01151, -0.3027, -0.001749), (-0.011, 0.02085, -0.008247), (-0.011, 0.02085, 0.008653), (0.011, 0.02085, -0.008247), (0.011, 0.02085, 0.008653), (-0.01012, 0.02085, 0.008653), (0.01012, 0.02085, 0.008653), (-0.01012, 0.02085, 0.005882), (0.01012, 0.02085, 0.005882), (-0.011, -0.001781, -0.008247), (-0.011, -0.001781, 0.008653), (0.01012, -0.001781, 0.008653), (0.011, -0.001781, -0.008247), (0.011, -0.001781, 0.008653), (-0.01012, -0.001781, 0.008653), (0.01012, -0.001781, 0.005882), (-0.01012, -0.001781, 0.005882), (0.01131, 0.02085, -0.005129), (0.01131, 0.02085, 0.005535), (0.01151, 0.02085, -0.001749), (0.01151, 0.02085, 0.002155), (0.01131, -0.001781, 0.005535), (0.01131, -0.001781, -0.005129), (0.01151, -0.001781, 0.002155), (0.01151, -0.001781, -0.001749), (-0.01131, 0.02085, 0.005535), (-0.01131, 0.02085, -0.005129), (-0.01151, 0.02085, 0.002155), (-0.01151, 0.02085, -0.001749), (-0.01131, -0.001781, 0.005535), (-0.01131, -0.001781, -0.005129), (-0.01151, -0.001781, 0.002155), (-0.01151, -0.001781, -0.001749)], [], [(36, 1, 17, 44), (16, 19, 4, 0), (20, 7, 11, 18), (17, 1, 8, 21), (21, 8, 12, 23), (18, 11, 15, 22), (15, 13, 23, 22), (10, 18, 22, 14), (9, 21, 23, 13), (3, 17, 21, 9), (5, 20, 18, 10), (2, 6, 19, 16), (19, 33, 28, 4), (0, 37, 45, 16), (24, 7, 20, 32), (32, 20, 5, 29), (16, 45, 40, 2), (44, 17, 3, 41), (24, 32, 34, 26), (26, 34, 35, 27), (27, 35, 33, 25), (32, 29, 31, 34), (34, 31, 30, 35), (35, 30, 28, 33), (36, 44, 46, 38), (38, 46, 47, 39), (39, 47, 45, 37), (44, 41, 43, 46), (46, 43, 42, 47), (47, 42, 40, 45), (6, 25, 33, 19), (72, 76, 57, 49), (56, 48, 50, 59), (60, 58, 11, 7), (57, 61, 52, 49), (61, 63, 54, 52), (58, 62, 15, 11), (15, 62, 63, 13), (53, 55, 62, 58), (9, 13, 63, 61), (3, 9, 61, 57), (51, 53, 58, 60), (2, 56, 59, 6), (59, 50, 64, 69), (48, 56, 77, 73), (24, 68, 60, 7), (68, 65, 51, 60), (56, 2, 40, 77), (76, 41, 3, 57), (24, 26, 70, 68), (26, 27, 71, 70), (27, 25, 69, 71), (68, 70, 67, 65), (70, 71, 66, 67), (71, 69, 64, 66), (72, 74, 78, 76), (74, 75, 79, 78), (75, 73, 77, 79), (76, 78, 43, 41), (78, 79, 42, 43), (79, 77, 40, 42), (6, 59, 69, 25)])
me_cube_001.polygons.foreach_set('use_smooth', [True] * 62)
_uv = me_cube_001.uv_layers.new(name='UVMap')
_uv.uv.foreach_set('vector', [0.5789, 0.0, 0.625, 0.0, 0.625, 0.1039, 0.5789, 0.1039, 0.125, 0.6461, 0.375, 0.6461, 0.375, 0.75, 0.125, 0.75, 0.625, 0.6461, 0.625, 0.5, 0.625, 0.5, 0.625, 0.6461, 0.625, 0.1039, 0.625, 0.0, 0.625, 0.0, 0.625, 0.1039, 0.625, 0.1039, 0.625, 0.0, 0.625, 0.0, 0.625, 0.1039, 0.625, 0.6461, 0.625, 0.5, 0.625, 0.5, 0.625, 0.6461, 0.625, 0.5, 0.625, 0.25, 0.625, 0.1039, 0.625, 0.6461, 0.625, 0.75, 0.625, 0.6461, 0.625, 0.6461, 0.625, 0.75, 0.625, 0.25, 0.625, 0.1039, 0.625, 0.1039, 0.625, 0.25, 0.625, 0.25, 0.625, 0.1039, 0.625, 0.1039, 0.625, 0.25, 0.625, 0.75, 0.625, 0.6461, 0.625, 0.6461, 0.625, 0.75, 0.125, 0.5, 0.375, 0.5, 0.375, 0.6461, 0.125, 0.6461, 0.375, 0.6461, 0.4211, 0.6461, 0.4211, 0.75, 0.375, 0.75, 0.375, 0.0, 0.4211, 0.0, 0.4211, 0.1039, 0.375, 0.1039, 0.5789, 0.5, 0.625, 0.5, 0.625, 0.6461, 0.5789, 0.6461, 0.5789, 0.6461, 0.625, 0.6461, 0.625, 0.75, 0.5789, 0.75, 0.375, 0.1039, 0.4211, 0.1039, 0.4211, 0.25, 0.375, 0.25, 0.5789, 0.1039, 0.625, 0.1039, 0.625, 0.25, 0.5789, 0.25, 0.5789, 0.5, 0.5789, 0.6461, 0.5291, 0.6461, 0.5291, 0.5, 0.5291, 0.5, 0.5291, 0.6461, 0.4709, 0.6461, 0.4709, 0.5, 0.4709, 0.5, 0.4709, 0.6461, 0.4211, 0.6461, 0.4211, 0.5, 0.5789, 0.6461, 0.5789, 0.75, 0.5291, 0.75, 0.5291, 0.6461, 0.5291, 0.6461, 0.5291, 0.75, 0.4709, 0.75, 0.4709, 0.6461, 0.4709, 0.6461, 0.4709, 0.75, 0.4211, 0.75, 0.4211, 0.6461, 0.5789, 0.0, 0.5789, 0.1039, 0.5291, 0.1039, 0.5291, 0.0, 0.5291, 0.0, 0.5291, 0.1039, 0.4709, 0.1039, 0.4709, 0.0, 0.4709, 0.0, 0.4709, 0.1039, 0.4211, 0.1039, 0.4211, 0.0, 0.5789, 0.1039, 0.5789, 0.25, 0.5291, 0.25, 0.5291, 0.1039, 0.5291, 0.1039, 0.5291, 0.25, 0.4709, 0.25, 0.4709, 0.1039, 0.4709, 0.1039, 0.4709, 0.25, 0.4211, 0.25, 0.4211, 0.1039, 0.375, 0.5, 0.4211, 0.5, 0.4211, 0.6461, 0.375, 0.6461, 0.5789, 0.0, 0.5789, 0.1039, 0.625, 0.1039, 0.625, 0.0, 0.125, 0.6461, 0.125, 0.75, 0.375, 0.75, 0.375, 0.6461, 0.625, 0.6461, 0.625, 0.6461, 0.625, 0.5, 0.625, 0.5, 0.625, 0.1039, 0.625, 0.1039, 0.625, 0.0, 0.625, 0.0, 0.625, 0.1039, 0.625, 0.1039, 0.625, 0.0, 0.625, 0.0, 0.625, 0.6461, 0.625, 0.6461, 0.625, 0.5, 0.625, 0.5, 0.625, 0.5, 0.625, 0.6461, 0.625, 0.1039, 0.625, 0.25, 0.625, 0.75, 0.625, 0.75, 0.625, 0.6461, 0.625, 0.6461, 0.625, 0.25, 0.625, 0.25, 0.625, 0.1039, 0.625, 0.1039, 0.625, 0.25, 0.625, 0.25, 0.625, 0.1039, 0.625, 0.1039, 0.625, 0.75, 0.625, 0.75, 0.625, 0.6461, 0.625, 0.6461, 0.125, 0.5, 0.125, 0.6461, 0.375, 0.6461, 0.375, 0.5, 0.375, 0.6461, 0.375, 0.75, 0.4211, 0.75, 0.4211, 0.6461, 0.375, 0.0, 0.375, 0.1039, 0.4211, 0.1039, 0.4211, 0.0, 0.5789, 0.5, 0.5789, 0.6461, 0.625, 0.6461, 0.625, 0.5, 0.5789, 0.6461, 0.5789, 0.75, 0.625, 0.75, 0.625, 0.6461, 0.375, 0.1039, 0.375, 0.25, 0.4211, 0.25, 0.4211, 0.1039, 0.5789, 0.1039, 0.5789, 0.25, 0.625, 0.25, 0.625, 0.1039, 0.5789, 0.5, 0.5291, 0.5, 0.5291, 0.6461, 0.5789, 0.6461, 0.5291, 0.5, 0.4709, 0.5, 0.4709, 0.6461, 0.5291, 0.6461, 0.4709, 0.5, 0.4211, 0.5, 0.4211, 0.6461, 0.4709, 0.6461, 0.5789, 0.6461, 0.5291, 0.6461, 0.5291, 0.75, 0.5789, 0.75, 0.5291, 0.6461, 0.4709, 0.6461, 0.4709, 0.75, 0.5291, 0.75, 0.4709, 0.6461, 0.4211, 0.6461, 0.4211, 0.75, 0.4709, 0.75, 0.5789, 0.0, 0.5291, 0.0, 0.5291, 0.1039, 0.5789, 0.1039, 0.5291, 0.0, 0.4709, 0.0, 0.4709, 0.1039, 0.5291, 0.1039, 0.4709, 0.0, 0.4211, 0.0, 0.4211, 0.1039, 0.4709, 0.1039, 0.5789, 0.1039, 0.5291, 0.1039, 0.5291, 0.25, 0.5789, 0.25, 0.5291, 0.1039, 0.4709, 0.1039, 0.4709, 0.25, 0.5291, 0.25, 0.4709, 0.1039, 0.4211, 0.1039, 0.4211, 0.25, 0.4709, 0.25, 0.375, 0.5, 0.375, 0.6461, 0.4211, 0.6461, 0.4211, 0.5])
me_cube_001.materials.append(mat_schiene_003)
me_cube_001.use_remesh_fix_poles = True
me_cube_001.use_remesh_preserve_attributes = False
me_cube_001.update()
me_cube_002 = bpy.data.meshes.new('Cube.002')
me_cube_002.from_pydata([(-1.0, -90.57, -0.4945), (-0.7297, -90.57, 2.236), (1.0, -90.57, -0.4945), (0.7297, -90.57, 2.236), (-1.0, -90.57, 2.236), (1.0, -90.57, 2.236), (-0.7297, -90.57, 0.9107), (-0.7297, -84.94, 0.9107), (0.7297, -84.94, 0.9107), (0.7297, -90.57, 0.9107), (-0.7297, -84.94, 2.004), (-0.7711, -84.71, 2.236), (-0.7297, -85.17, 2.236), (0.7711, -84.71, 2.236), (0.7297, -84.94, 2.004), (0.7297, -85.17, 2.236), (-1.0, -83.63, -0.4945), (-0.8019, -83.43, -0.4945), (-0.9735, -83.53, -0.4945), (-0.9009, -83.46, -0.4945), (0.8018, -83.43, -0.4945), (1.0, -83.63, -0.4945), (0.9009, -83.46, -0.4945), (0.9735, -83.53, -0.4945), (-0.8019, -83.43, 2.236), (-1.0, -83.63, 2.236), (-0.9651, -83.63, 2.236), (-0.9009, -83.46, 2.236), (-0.9735, -83.53, 2.236), (1.0, -83.63, 2.236), (0.8018, -83.43, 2.236), (0.9651, -83.63, 2.236), (0.9735, -83.53, 2.236), (0.9009, -83.46, 2.236)], [], [(17, 24, 30, 20), (21, 29, 5, 2), (1, 12, 11, 26, 25, 4), (0, 4, 25, 16), (14, 10, 7, 8), (11, 13, 31, 30, 24, 26), (3, 15, 14, 8, 9), (8, 7, 6, 9), (13, 15, 3, 5, 29, 31), (10, 11, 12), (13, 14, 15), (10, 14, 13, 11), (10, 12, 1, 6, 7), (24, 27, 26), (27, 28, 26), (28, 25, 26), (29, 32, 31), (32, 33, 31), (33, 30, 31), (24, 17, 19, 27), (27, 19, 18, 28), (28, 18, 16, 25), (29, 21, 23, 32), (32, 23, 22, 33), (33, 22, 20, 30), (16, 18, 19, 17, 20, 22, 23, 21, 2, 0)])
me_cube_002.polygons.foreach_set('use_smooth', [True] * 26)
_uv = me_cube_002.uv_layers.new(name='UVMap')
_uv.uv.foreach_set('vector', [0.375, 0.2748, 0.625, 0.2748, 0.625, 0.4752, 0.375, 0.4752, 0.375, 0.5069, 0.625, 0.5069, 0.625, 0.75, 0.375, 0.75, 0.8303, 0.7375, 0.8303, 0.5218, 0.8371, 0.5106, 0.8692, 0.5016, 0.875, 0.5069, 0.875, 0.75, 0.375, 0.0, 0.625, 0.0, 0.625, 0.2431, 0.375, 0.2431, 0.6697, 0.5125, 0.8303, 0.5125, 0.8303, 0.5125, 0.6697, 0.5125, 0.8371, 0.5106, 0.6629, 0.5106, 0.6308, 0.5016, 0.6498, 0.5, 0.8502, 0.5, 0.8692, 0.5016, 0.6697, 0.7375, 0.6697, 0.5218, 0.6697, 0.5125, 0.6697, 0.5125, 0.6697, 0.7375, 0.6697, 0.5125, 0.8303, 0.5125, 0.8303, 0.7375, 0.6697, 0.7375, 0.6629, 0.5106, 0.6697, 0.5218, 0.6697, 0.7375, 0.625, 0.75, 0.625, 0.5069, 0.6308, 0.5016, 0.8303, 0.5125, 0.8348, 0.5125, 0.8303, 0.5218, 0.6629, 0.5106, 0.6697, 0.5125, 0.6697, 0.5218, 0.8303, 0.5125, 0.6697, 0.5125, 0.6629, 0.5106, 0.8371, 0.5106, 0.8303, 0.5125, 0.8303, 0.5218, 0.8303, 0.7375, 0.8303, 0.7375, 0.8303, 0.5125, 0.8422, 0.4702, 0.8737, 0.5004, 0.8692, 0.5016, 0.8737, 0.5004, 0.872, 0.5008, 0.8692, 0.5016, 0.872, 0.5008, 0.875, 0.5069, 0.8692, 0.5016, 0.6266, 0.5016, 0.628, 0.5008, 0.6308, 0.5016, 0.628, 0.5008, 0.6374, 0.5, 0.6308, 0.5016, 0.6374, 0.5, 0.6498, 0.5, 0.6308, 0.5016, 0.625, 0.2748, 0.375, 0.2748, 0.375, 0.2624, 0.625, 0.2624, 0.625, 0.2624, 0.375, 0.2624, 0.375, 0.2465, 0.625, 0.2465, 0.625, 0.2465, 0.375, 0.2465, 0.375, 0.2431, 0.625, 0.2431, 0.625, 0.5069, 0.375, 0.5069, 0.375, 0.5035, 0.625, 0.5035, 0.625, 0.5035, 0.375, 0.5035, 0.375, 0.4876, 0.625, 0.4876, 0.625, 0.4876, 0.375, 0.4876, 0.375, 0.4752, 0.625, 0.4752, 0.125, 0.5069, 0.1283, 0.5035, 0.1374, 0.5009, 0.1498, 0.5, 0.3502, 0.5, 0.3626, 0.5009, 0.3717, 0.5035, 0.375, 0.5069, 0.375, 0.75, 0.125, 0.75])
me_cube_002.materials.append(mat_schiene_003)
me_cube_002.use_remesh_fix_poles = True
me_cube_002.use_remesh_preserve_attributes = False
me_cube_002.update()
me_cube_003 = bpy.data.meshes.new('Cube.003')
me_cube_003.from_pydata([(-1.0, -3.684, -1.373), (-0.7297, -3.683, 1.357), (1.0, -3.684, -1.373), (0.7297, -3.683, 1.357), (-1.0, -3.684, 1.357), (1.0, -3.684, 1.357), (-0.7297, -3.683, 0.03204), (-0.7297, 1.947, 0.03204), (0.7297, 1.947, 0.03204), (0.7297, -3.683, 0.03204), (-0.7297, 1.947, 1.125), (-0.7711, 2.178, 1.357), (-0.7297, 1.715, 1.357), (0.7711, 2.178, 1.357), (0.7297, 1.947, 1.125), (0.7297, 1.715, 1.357), (-1.0, 3.261, -1.373), (-0.8019, 3.459, -1.373), (-0.9735, 3.36, -1.373), (-0.9009, 3.433, -1.373), (0.8019, 3.459, -1.373), (1.0, 3.261, -1.373), (0.9009, 3.433, -1.373), (0.9735, 3.36, -1.373), (-0.8019, 3.459, 1.357), (-1.0, 3.261, 1.357), (-0.9651, 3.264, 1.357), (-0.9009, 3.433, 1.357), (-0.9735, 3.36, 1.357), (1.0, 3.261, 1.357), (0.8019, 3.459, 1.357), (0.9651, 3.264, 1.357), (0.9735, 3.36, 1.357), (0.9009, 3.433, 1.357)], [], [(17, 24, 30, 20), (21, 29, 5, 2), (1, 12, 11, 26, 25, 4), (0, 4, 25, 16), (14, 10, 7, 8), (11, 13, 31, 30, 24, 26), (3, 15, 14, 8, 9), (8, 7, 6, 9), (13, 15, 3, 5, 29, 31), (10, 11, 12), (13, 14, 15), (10, 14, 13, 11), (10, 12, 1, 6, 7), (24, 27, 26), (27, 28, 26), (28, 25, 26), (29, 32, 31), (32, 33, 31), (33, 30, 31), (24, 17, 19, 27), (27, 19, 18, 28), (28, 18, 16, 25), (29, 21, 23, 32), (32, 23, 22, 33), (33, 22, 20, 30), (16, 18, 19, 17, 20, 22, 23, 21, 2, 0)])
me_cube_003.polygons.foreach_set('use_smooth', [True] * 26)
_uv = me_cube_003.uv_layers.new(name='UVMap')
_uv.uv.foreach_set('vector', [0.375, 0.2748, 0.625, 0.2748, 0.625, 0.4752, 0.375, 0.4752, 0.375, 0.5069, 0.625, 0.5069, 0.625, 0.75, 0.375, 0.75, 0.8303, 0.7375, 0.8303, 0.5218, 0.8371, 0.5106, 0.8692, 0.5016, 0.875, 0.5069, 0.875, 0.75, 0.375, 0.0, 0.625, 0.0, 0.625, 0.2431, 0.375, 0.2431, 0.6697, 0.5125, 0.8303, 0.5125, 0.8303, 0.5125, 0.6697, 0.5125, 0.8371, 0.5106, 0.6629, 0.5106, 0.6308, 0.5016, 0.6498, 0.5, 0.8502, 0.5, 0.8692, 0.5016, 0.6697, 0.7375, 0.6697, 0.5218, 0.6697, 0.5125, 0.6697, 0.5125, 0.6697, 0.7375, 0.6697, 0.5125, 0.8303, 0.5125, 0.8303, 0.7375, 0.6697, 0.7375, 0.6629, 0.5106, 0.6697, 0.5218, 0.6697, 0.7375, 0.625, 0.75, 0.625, 0.5069, 0.6308, 0.5016, 0.8303, 0.5125, 0.8348, 0.5125, 0.8303, 0.5218, 0.6629, 0.5106, 0.6697, 0.5125, 0.6697, 0.5218, 0.8303, 0.5125, 0.6697, 0.5125, 0.6629, 0.5106, 0.8371, 0.5106, 0.8303, 0.5125, 0.8303, 0.5218, 0.8303, 0.7375, 0.8303, 0.7375, 0.8303, 0.5125, 0.8422, 0.4702, 0.8737, 0.5004, 0.8692, 0.5016, 0.8737, 0.5004, 0.872, 0.5008, 0.8692, 0.5016, 0.872, 0.5008, 0.875, 0.5069, 0.8692, 0.5016, 0.6266, 0.5016, 0.628, 0.5008, 0.6308, 0.5016, 0.628, 0.5008, 0.6374, 0.5, 0.6308, 0.5016, 0.6374, 0.5, 0.6498, 0.5, 0.6308, 0.5016, 0.625, 0.2748, 0.375, 0.2748, 0.375, 0.2624, 0.625, 0.2624, 0.625, 0.2624, 0.375, 0.2624, 0.375, 0.2465, 0.625, 0.2465, 0.625, 0.2465, 0.375, 0.2465, 0.375, 0.2431, 0.625, 0.2431, 0.625, 0.5069, 0.375, 0.5069, 0.375, 0.5035, 0.625, 0.5035, 0.625, 0.5035, 0.375, 0.5035, 0.375, 0.4876, 0.625, 0.4876, 0.625, 0.4876, 0.375, 0.4876, 0.375, 0.4752, 0.625, 0.4752, 0.125, 0.5069, 0.1283, 0.5035, 0.1374, 0.5009, 0.1498, 0.5, 0.3502, 0.5, 0.3626, 0.5009, 0.3717, 0.5035, 0.375, 0.5069, 0.375, 0.75, 0.125, 0.75])
me_cube_003.materials.append(mat_schiene_003)
me_cube_003.use_remesh_fix_poles = True
me_cube_003.use_remesh_preserve_attributes = False
me_cube_003.update()
me_beziercurve_004 = bpy.data.meshes.new('BezierCurve.004')
me_beziercurve_004.from_pydata([(-0.01122, -0.2895, 22.54), (-0.01122, -0.2895, 22.7), (-0.0115, -0.3195, 22.54), (-0.0115, -0.3195, 22.7), (-0.01201, -0.3543, 22.54), (-0.01201, -0.3543, 22.7), (-0.01248, -0.3956, 22.54), (-0.01248, -0.3956, 22.7), (-0.01265, -0.4455, 22.54), (-0.01265, -0.4455, 22.7), (-0.1029, -0.446, 22.54), (-0.1029, -0.446, 22.7), (-0.2409, -0.4456, 22.54), (-0.2409, -0.4456, 22.7), (-0.4014, -0.442, 22.54), (-0.4014, -0.442, 22.7), (-0.5593, -0.4325, 22.54), (-0.5593, -0.4325, 22.7), (-0.5736, -0.2502, 22.54), (-0.5736, -0.2502, 22.7), (-0.5816, -0.0007225, 22.54), (-0.5816, -0.0007225, 22.7), (-0.5784, 0.2518, 22.54), (-0.5784, 0.2518, 22.7), (-0.5593, 0.4435, 22.54), (-0.5593, 0.4435, 22.7), (-0.5082, 0.4437, 22.54), (-0.5082, 0.4437, 22.7), (-0.4392, 0.4436, 22.54), (-0.4392, 0.4436, 22.7), (-0.3697, 0.4435, 22.54), (-0.3697, 0.4435, 22.7), (-0.3167, 0.4435, 22.54), (-0.3167, 0.4435, 22.7), (-0.2984, 0.3358, 22.54), (-0.2984, 0.3358, 22.7), (-0.2848, 0.2164, 22.54), (-0.2848, 0.2164, 22.7), (-0.2674, 0.1195, 22.54), (-0.2674, 0.1195, 22.7), (-0.2374, 0.07935, 22.54), (-0.2374, 0.07935, 22.7), (-0.1886, 0.07911, 22.54), (-0.1886, 0.07911, 22.7), (-0.1279, 0.07911, 22.54), (-0.1279, 0.07911, 22.7), (-0.0672, 0.07923, 22.54), (-0.0672, 0.07923, 22.7), (-0.01834, 0.07935, 22.54), (-0.01834, 0.07935, 22.7), (-0.01523, -0.002944, 22.54), (-0.01523, -0.002944, 22.7), (-0.01299, -0.08886, 22.54), (-0.01299, -0.08886, 22.7), (-0.01151, -0.1646, 22.54), (-0.01151, -0.1646, 22.7), (-0.01073, -0.2165, 22.54), (-0.01073, -0.2165, 22.7), (0.01122, -0.2895, 22.54), (0.01122, -0.2895, 22.7), (0.0115, -0.3195, 22.54), (0.0115, -0.3195, 22.7), (0.01201, -0.3543, 22.54), (0.01201, -0.3543, 22.7), (0.01248, -0.3956, 22.54), (0.01248, -0.3956, 22.7), (0.01264, -0.4455, 22.54), (0.01264, -0.4455, 22.7), (0.1029, -0.446, 22.54), (0.1029, -0.446, 22.7), (0.2409, -0.4456, 22.54), (0.2409, -0.4456, 22.7), (0.4014, -0.442, 22.54), (0.4014, -0.442, 22.7), (0.5593, -0.4325, 22.54), (0.5593, -0.4325, 22.7), (0.5736, -0.2502, 22.54), (0.5736, -0.2502, 22.7), (0.5816, -0.0007225, 22.54), (0.5816, -0.0007225, 22.7), (0.5784, 0.2518, 22.54), (0.5784, 0.2518, 22.7), (0.5593, 0.4435, 22.54), (0.5593, 0.4435, 22.7), (0.5082, 0.4437, 22.54), (0.5082, 0.4437, 22.7), (0.4392, 0.4436, 22.54), (0.4392, 0.4436, 22.7), (0.3697, 0.4435, 22.54), (0.3697, 0.4435, 22.7), (0.3167, 0.4435, 22.54), (0.3167, 0.4435, 22.7), (0.2984, 0.3358, 22.54), (0.2984, 0.3358, 22.7), (0.2848, 0.2164, 22.54), (0.2848, 0.2164, 22.7), (0.2674, 0.1195, 22.54), (0.2674, 0.1195, 22.7), (0.2374, 0.07935, 22.54), (0.2374, 0.07935, 22.7), (0.1886, 0.07911, 22.54), (0.1886, 0.07911, 22.7), (0.1279, 0.07911, 22.54), (0.1279, 0.07911, 22.7), (0.0672, 0.07923, 22.54), (0.0672, 0.07923, 22.7), (0.01833, 0.07935, 22.54), (0.01833, 0.07935, 22.7), (0.01523, -0.002944, 22.54), (0.01523, -0.002944, 22.7), (0.01298, -0.08886, 22.54), (0.01298, -0.08886, 22.7), (0.01151, -0.1646, 22.54), (0.01151, -0.1646, 22.7), (0.01073, -0.2165, 22.54), (0.01073, -0.2165, 22.7)], [], [(1, 3, 2, 0), (3, 5, 4, 2), (5, 7, 6, 4), (7, 9, 8, 6), (9, 11, 10, 8), (11, 13, 12, 10), (13, 15, 14, 12), (15, 17, 16, 14), (17, 19, 18, 16), (19, 21, 20, 18), (21, 23, 22, 20), (23, 25, 24, 22), (25, 27, 26, 24), (27, 29, 28, 26), (29, 31, 30, 28), (31, 33, 32, 30), (33, 35, 34, 32), (35, 37, 36, 34), (37, 39, 38, 36), (39, 41, 40, 38), (41, 43, 42, 40), (43, 45, 44, 42), (45, 47, 46, 44), (47, 49, 48, 46), (49, 51, 50, 48), (51, 53, 52, 50), (53, 55, 54, 52), (55, 57, 56, 54), (59, 58, 60, 61), (61, 60, 62, 63), (63, 62, 64, 65), (65, 64, 66, 67), (67, 66, 68, 69), (69, 68, 70, 71), (71, 70, 72, 73), (73, 72, 74, 75), (75, 74, 76, 77), (77, 76, 78, 79), (79, 78, 80, 81), (81, 80, 82, 83), (83, 82, 84, 85), (85, 84, 86, 87), (87, 86, 88, 89), (89, 88, 90, 91), (91, 90, 92, 93), (93, 92, 94, 95), (95, 94, 96, 97), (97, 96, 98, 99), (99, 98, 100, 101), (101, 100, 102, 103), (103, 102, 104, 105), (105, 104, 106, 107), (107, 106, 108, 109), (109, 108, 110, 111), (111, 110, 112, 113), (113, 112, 114, 115), (1, 0, 56, 57), (59, 115, 114, 58), (59, 61, 63, 65, 67, 69, 71, 73, 75, 77, 79, 81, 83, 85, 87, 89, 91, 93, 95, 97, 99, 101, 103, 105, 107, 109, 111, 113, 115), (1, 57, 55, 53, 51, 49, 47, 45, 43, 41, 39, 37, 35, 33, 31, 29, 27, 25, 23, 21, 19, 17, 15, 13, 11, 9, 7, 5, 3), (0, 2, 4, 6, 8, 10, 12, 14, 16, 18, 20, 22, 24, 26, 28, 30, 32, 34, 36, 38, 40, 42, 44, 46, 48, 50, 52, 54, 56), (58, 114, 112, 110, 108, 106, 104, 102, 100, 98, 96, 94, 92, 90, 88, 86, 84, 82, 80, 78, 76, 74, 72, 70, 68, 66, 64, 62, 60)])
me_beziercurve_004.polygons.foreach_set('use_smooth', [True] * 62)
_uv = me_beziercurve_004.uv_layers.new(name='UVMap')
_uv.uv.foreach_set('vector', [0.0, 1.0, 0.03571, 1.0, 0.03571, 0.0, 0.0, 0.0, 0.03571, 1.0, 0.07143, 1.0, 0.07143, 0.0, 0.03571, 0.0, 0.07143, 1.0, 0.1071, 1.0, 0.1071, 0.0, 0.07143, 0.0, 0.1071, 1.0, 0.1429, 1.0, 0.1429, 0.0, 0.1071, 0.0, 0.1429, 1.0, 0.1786, 1.0, 0.1786, 0.0, 0.1429, 0.0, 0.1786, 1.0, 0.2143, 1.0, 0.2143, 0.0, 0.1786, 0.0, 0.2143, 1.0, 0.25, 1.0, 0.25, 0.0, 0.2143, 0.0, 0.25, 1.0, 0.2857, 1.0, 0.2857, 0.0, 0.25, 0.0, 0.2857, 1.0, 0.3214, 1.0, 0.3214, 0.0, 0.2857, 0.0, 0.3214, 1.0, 0.3571, 1.0, 0.3571, 0.0, 0.3214, 0.0, 0.3571, 1.0, 0.3929, 1.0, 0.3929, 0.0, 0.3571, 0.0, 0.3929, 1.0, 0.4286, 1.0, 0.4286, 0.0, 0.3929, 0.0, 0.4286, 1.0, 0.4643, 1.0, 0.4643, 0.0, 0.4286, 0.0, 0.4643, 1.0, 0.5, 1.0, 0.5, 0.0, 0.4643, 0.0, 0.5, 1.0, 0.5357, 1.0, 0.5357, 0.0, 0.5, 0.0, 0.5357, 1.0, 0.5714, 1.0, 0.5714, 0.0, 0.5357, 0.0, 0.5714, 1.0, 0.6071, 1.0, 0.6071, 0.0, 0.5714, 0.0, 0.6071, 1.0, 0.6429, 1.0, 0.6429, 0.0, 0.6071, 0.0, 0.6429, 1.0, 0.6786, 1.0, 0.6786, 0.0, 0.6429, 0.0, 0.6786, 1.0, 0.7143, 1.0, 0.7143, 0.0, 0.6786, 0.0, 0.7143, 1.0, 0.75, 1.0, 0.75, 0.0, 0.7143, 0.0, 0.75, 1.0, 0.7857, 1.0, 0.7857, 0.0, 0.75, 0.0, 0.7857, 1.0, 0.8214, 1.0, 0.8214, 0.0, 0.7857, 0.0, 0.8214, 1.0, 0.8571, 1.0, 0.8571, 0.0, 0.8214, 0.0, 0.8571, 1.0, 0.8929, 1.0, 0.8929, 0.0, 0.8571, 0.0, 0.8929, 1.0, 0.9286, 1.0, 0.9286, 0.0, 0.8929, 0.0, 0.9286, 1.0, 0.9643, 1.0, 0.9643, 0.0, 0.9286, 0.0, 0.9643, 1.0, 1.0, 1.0, 1.0, 0.0, 0.9643, 0.0, 0.0, 1.0, 0.0, 0.0, 0.03571, 0.0, 0.03571, 1.0, 0.03571, 1.0, 0.03571, 0.0, 0.07143, 0.0, 0.07143, 1.0, 0.07143, 1.0, 0.07143, 0.0, 0.1071, 0.0, 0.1071, 1.0, 0.1071, 1.0, 0.1071, 0.0, 0.1429, 0.0, 0.1429, 1.0, 0.1429, 1.0, 0.1429, 0.0, 0.1786, 0.0, 0.1786, 1.0, 0.1786, 1.0, 0.1786, 0.0, 0.2143, 0.0, 0.2143, 1.0, 0.2143, 1.0, 0.2143, 0.0, 0.25, 0.0, 0.25, 1.0, 0.25, 1.0, 0.25, 0.0, 0.2857, 0.0, 0.2857, 1.0, 0.2857, 1.0, 0.2857, 0.0, 0.3214, 0.0, 0.3214, 1.0, 0.3214, 1.0, 0.3214, 0.0, 0.3571, 0.0, 0.3571, 1.0, 0.3571, 1.0, 0.3571, 0.0, 0.3929, 0.0, 0.3929, 1.0, 0.3929, 1.0, 0.3929, 0.0, 0.4286, 0.0, 0.4286, 1.0, 0.4286, 1.0, 0.4286, 0.0, 0.4643, 0.0, 0.4643, 1.0, 0.4643, 1.0, 0.4643, 0.0, 0.5, 0.0, 0.5, 1.0, 0.5, 1.0, 0.5, 0.0, 0.5357, 0.0, 0.5357, 1.0, 0.5357, 1.0, 0.5357, 0.0, 0.5714, 0.0, 0.5714, 1.0, 0.5714, 1.0, 0.5714, 0.0, 0.6071, 0.0, 0.6071, 1.0, 0.6071, 1.0, 0.6071, 0.0, 0.6429, 0.0, 0.6429, 1.0, 0.6429, 1.0, 0.6429, 0.0, 0.6786, 0.0, 0.6786, 1.0, 0.6786, 1.0, 0.6786, 0.0, 0.7143, 0.0, 0.7143, 1.0, 0.7143, 1.0, 0.7143, 0.0, 0.75, 0.0, 0.75, 1.0, 0.75, 1.0, 0.75, 0.0, 0.7857, 0.0, 0.7857, 1.0, 0.7857, 1.0, 0.7857, 0.0, 0.8214, 0.0, 0.8214, 1.0, 0.8214, 1.0, 0.8214, 0.0, 0.8571, 0.0, 0.8571, 1.0, 0.8571, 1.0, 0.8571, 0.0, 0.8929, 0.0, 0.8929, 1.0, 0.8929, 1.0, 0.8929, 0.0, 0.9286, 0.0, 0.9286, 1.0, 0.9286, 1.0, 0.9286, 0.0, 0.9643, 0.0, 0.9643, 1.0, 0.9643, 1.0, 0.9643, 0.0, 1.0, 0.0, 1.0, 1.0, 0.0, 1.0, 0.0, 0.0, 1.0, 0.0, 1.0, 1.0, 0.0, 1.0, 1.0, 1.0, 1.0, 0.0, 0.0, 0.0, 0.0, 1.0, 0.03571, 1.0, 0.07143, 1.0, 0.1071, 1.0, 0.1429, 1.0, 0.1786, 1.0, 0.2143, 1.0, 0.25, 1.0, 0.2857, 1.0, 0.3214, 1.0, 0.3571, 1.0, 0.3929, 1.0, 0.4286, 1.0, 0.4643, 1.0, 0.5, 1.0, 0.5357, 1.0, 0.5714, 1.0, 0.6071, 1.0, 0.6429, 1.0, 0.6786, 1.0, 0.7143, 1.0, 0.75, 1.0, 0.7857, 1.0, 0.8214, 1.0, 0.8571, 1.0, 0.8929, 1.0, 0.9286, 1.0, 0.9643, 1.0, 1.0, 1.0, 0.0, 1.0, 1.0, 1.0, 0.9643, 1.0, 0.9286, 1.0, 0.8929, 1.0, 0.8571, 1.0, 0.8214, 1.0, 0.7857, 1.0, 0.75, 1.0, 0.7143, 1.0, 0.6786, 1.0, 0.6429, 1.0, 0.6071, 1.0, 0.5714, 1.0, 0.5357, 1.0, 0.5, 1.0, 0.4643, 1.0, 0.4286, 1.0, 0.3929, 1.0, 0.3571, 1.0, 0.3214, 1.0, 0.2857, 1.0, 0.25, 1.0, 0.2143, 1.0, 0.1786, 1.0, 0.1429, 1.0, 0.1071, 1.0, 0.07143, 1.0, 0.03571, 1.0, 0.0, 0.0, 0.03571, 0.0, 0.07143, 0.0, 0.1071, 0.0, 0.1429, 0.0, 0.1786, 0.0, 0.2143, 0.0, 0.25, 0.0, 0.2857, 0.0, 0.3214, 0.0, 0.3571, 0.0, 0.3929, 0.0, 0.4286, 0.0, 0.4643, 0.0, 0.5, 0.0, 0.5357, 0.0, 0.5714, 0.0, 0.6071, 0.0, 0.6429, 0.0, 0.6786, 0.0, 0.7143, 0.0, 0.75, 0.0, 0.7857, 0.0, 0.8214, 0.0, 0.8571, 0.0, 0.8929, 0.0, 0.9286, 0.0, 0.9643, 0.0, 1.0, 0.0, 0.0, 0.0, 1.0, 0.0, 0.9643, 0.0, 0.9286, 0.0, 0.8929, 0.0, 0.8571, 0.0, 0.8214, 0.0, 0.7857, 0.0, 0.75, 0.0, 0.7143, 0.0, 0.6786, 0.0, 0.6429, 0.0, 0.6071, 0.0, 0.5714, 0.0, 0.5357, 0.0, 0.5, 0.0, 0.4643, 0.0, 0.4286, 0.0, 0.3929, 0.0, 0.3571, 0.0, 0.3214, 0.0, 0.2857, 0.0, 0.25, 0.0, 0.2143, 0.0, 0.1786, 0.0, 0.1429, 0.0, 0.1071, 0.0, 0.07143, 0.0, 0.03571, 0.0])
me_beziercurve_004.materials.append(mat_schiene_003)
me_beziercurve_004.use_remesh_fix_poles = True
me_beziercurve_004.use_remesh_preserve_attributes = False
me_beziercurve_004.update()
me_beziercurve_005 = bpy.data.meshes.new('BezierCurve.005')
me_beziercurve_005.from_pydata([(-0.01122, -0.2324, -0.08), (-0.01122, -0.2324, 0.08), (-0.0115, -0.2625, -0.08), (-0.0115, -0.2625, 0.08), (-0.01201, -0.2972, -0.08), (-0.01201, -0.2972, 0.08), (-0.01248, -0.3386, -0.08), (-0.01248, -0.3386, 0.08), (-0.01264, -0.3884, -0.08), (-0.01264, -0.3884, 0.08), (-0.1029, -0.3889, -0.08), (-0.1029, -0.3889, 0.08), (-0.2409, -0.3886, -0.08), (-0.2409, -0.3886, 0.08), (-0.4014, -0.3849, -0.08), (-0.4014, -0.3849, 0.08), (-0.5593, -0.3755, -0.08), (-0.5593, -0.3755, 0.08), (-0.5736, -0.1931, -0.08), (-0.5736, -0.1931, 0.08), (-0.5816, 0.05632, -0.08), (-0.5816, 0.05632, 0.08), (-0.5784, 0.3089, -0.08), (-0.5784, 0.3089, 0.08), (-0.5593, 0.5006, -0.08), (-0.5593, 0.5006, 0.08), (-0.5082, 0.5007, -0.08), (-0.5082, 0.5007, 0.08), (-0.4392, 0.5006, -0.08), (-0.4392, 0.5006, 0.08), (-0.3697, 0.5005, -0.08), (-0.3697, 0.5005, 0.08), (-0.3167, 0.5006, -0.08), (-0.3167, 0.5006, 0.08), (-0.2984, 0.3929, -0.08), (-0.2984, 0.3929, 0.08), (-0.2848, 0.2735, -0.08), (-0.2848, 0.2735, 0.08), (-0.2674, 0.1766, -0.08), (-0.2674, 0.1766, 0.08), (-0.2374, 0.1364, -0.08), (-0.2374, 0.1364, 0.08), (-0.1886, 0.1362, -0.08), (-0.1886, 0.1362, 0.08), (-0.1279, 0.1362, -0.08), (-0.1279, 0.1362, 0.08), (-0.0672, 0.1363, -0.08), (-0.0672, 0.1363, 0.08), (-0.01833, 0.1364, -0.08), (-0.01833, 0.1364, 0.08), (-0.01523, 0.0541, -0.08), (-0.01523, 0.0541, 0.08), (-0.01298, -0.03182, -0.08), (-0.01298, -0.03182, 0.08), (-0.01151, -0.1076, -0.08), (-0.01151, -0.1076, 0.08), (-0.01073, -0.1595, -0.08), (-0.01073, -0.1595, 0.08), (0.01122, -0.2324, -0.08), (0.01122, -0.2324, 0.08), (0.0115, -0.2625, -0.08), (0.0115, -0.2625, 0.08), (0.01201, -0.2972, -0.08), (0.01201, -0.2972, 0.08), (0.01248, -0.3386, -0.08), (0.01248, -0.3386, 0.08), (0.01264, -0.3884, -0.08), (0.01264, -0.3884, 0.08), (0.1029, -0.3889, -0.08), (0.1029, -0.3889, 0.08), (0.2409, -0.3886, -0.08), (0.2409, -0.3886, 0.08), (0.4014, -0.3849, -0.08), (0.4014, -0.3849, 0.08), (0.5593, -0.3755, -0.08), (0.5593, -0.3755, 0.08), (0.5736, -0.1931, -0.08), (0.5736, -0.1931, 0.08), (0.5816, 0.05632, -0.08), (0.5816, 0.05632, 0.08), (0.5784, 0.3089, -0.08), (0.5784, 0.3089, 0.08), (0.5593, 0.5006, -0.08), (0.5593, 0.5006, 0.08), (0.5082, 0.5007, -0.08), (0.5082, 0.5007, 0.08), (0.4392, 0.5006, -0.08), (0.4392, 0.5006, 0.08), (0.3697, 0.5005, -0.08), (0.3697, 0.5005, 0.08), (0.3167, 0.5006, -0.08), (0.3167, 0.5006, 0.08), (0.2984, 0.3929, -0.08), (0.2984, 0.3929, 0.08), (0.2848, 0.2735, -0.08), (0.2848, 0.2735, 0.08), (0.2674, 0.1766, -0.08), (0.2674, 0.1766, 0.08), (0.2374, 0.1364, -0.08), (0.2374, 0.1364, 0.08), (0.1886, 0.1362, -0.08), (0.1886, 0.1362, 0.08), (0.1279, 0.1362, -0.08), (0.1279, 0.1362, 0.08), (0.0672, 0.1363, -0.08), (0.0672, 0.1363, 0.08), (0.01833, 0.1364, -0.08), (0.01833, 0.1364, 0.08), (0.01523, 0.0541, -0.08), (0.01523, 0.0541, 0.08), (0.01298, -0.03182, -0.08), (0.01298, -0.03182, 0.08), (0.01151, -0.1076, -0.08), (0.01151, -0.1076, 0.08), (0.01073, -0.1595, -0.08), (0.01073, -0.1595, 0.08)], [], [(1, 3, 2, 0), (3, 5, 4, 2), (5, 7, 6, 4), (7, 9, 8, 6), (9, 11, 10, 8), (11, 13, 12, 10), (13, 15, 14, 12), (15, 17, 16, 14), (17, 19, 18, 16), (19, 21, 20, 18), (21, 23, 22, 20), (23, 25, 24, 22), (25, 27, 26, 24), (27, 29, 28, 26), (29, 31, 30, 28), (31, 33, 32, 30), (33, 35, 34, 32), (35, 37, 36, 34), (37, 39, 38, 36), (39, 41, 40, 38), (41, 43, 42, 40), (43, 45, 44, 42), (45, 47, 46, 44), (47, 49, 48, 46), (49, 51, 50, 48), (51, 53, 52, 50), (53, 55, 54, 52), (55, 57, 56, 54), (59, 58, 60, 61), (61, 60, 62, 63), (63, 62, 64, 65), (65, 64, 66, 67), (67, 66, 68, 69), (69, 68, 70, 71), (71, 70, 72, 73), (73, 72, 74, 75), (75, 74, 76, 77), (77, 76, 78, 79), (79, 78, 80, 81), (81, 80, 82, 83), (83, 82, 84, 85), (85, 84, 86, 87), (87, 86, 88, 89), (89, 88, 90, 91), (91, 90, 92, 93), (93, 92, 94, 95), (95, 94, 96, 97), (97, 96, 98, 99), (99, 98, 100, 101), (101, 100, 102, 103), (103, 102, 104, 105), (105, 104, 106, 107), (107, 106, 108, 109), (109, 108, 110, 111), (111, 110, 112, 113), (113, 112, 114, 115), (1, 0, 56, 57), (59, 115, 114, 58), (59, 61, 63, 65, 67, 69, 71, 73, 75, 77, 79, 81, 83, 85, 87, 89, 91, 93, 95, 97, 99, 101, 103, 105, 107, 109, 111, 113, 115), (1, 57, 55, 53, 51, 49, 47, 45, 43, 41, 39, 37, 35, 33, 31, 29, 27, 25, 23, 21, 19, 17, 15, 13, 11, 9, 7, 5, 3), (0, 2, 4, 6, 8, 10, 12, 14, 16, 18, 20, 22, 24, 26, 28, 30, 32, 34, 36, 38, 40, 42, 44, 46, 48, 50, 52, 54, 56), (58, 114, 112, 110, 108, 106, 104, 102, 100, 98, 96, 94, 92, 90, 88, 86, 84, 82, 80, 78, 76, 74, 72, 70, 68, 66, 64, 62, 60)])
me_beziercurve_005.polygons.foreach_set('use_smooth', [True] * 62)
_uv = me_beziercurve_005.uv_layers.new(name='UVMap')
_uv.uv.foreach_set('vector', [0.0, 1.0, 0.03571, 1.0, 0.03571, 0.0, 0.0, 0.0, 0.03571, 1.0, 0.07143, 1.0, 0.07143, 0.0, 0.03571, 0.0, 0.07143, 1.0, 0.1071, 1.0, 0.1071, 0.0, 0.07143, 0.0, 0.1071, 1.0, 0.1429, 1.0, 0.1429, 0.0, 0.1071, 0.0, 0.1429, 1.0, 0.1786, 1.0, 0.1786, 0.0, 0.1429, 0.0, 0.1786, 1.0, 0.2143, 1.0, 0.2143, 0.0, 0.1786, 0.0, 0.2143, 1.0, 0.25, 1.0, 0.25, 0.0, 0.2143, 0.0, 0.25, 1.0, 0.2857, 1.0, 0.2857, 0.0, 0.25, 0.0, 0.2857, 1.0, 0.3214, 1.0, 0.3214, 0.0, 0.2857, 0.0, 0.3214, 1.0, 0.3571, 1.0, 0.3571, 0.0, 0.3214, 0.0, 0.3571, 1.0, 0.3929, 1.0, 0.3929, 0.0, 0.3571, 0.0, 0.3929, 1.0, 0.4286, 1.0, 0.4286, 0.0, 0.3929, 0.0, 0.4286, 1.0, 0.4643, 1.0, 0.4643, 0.0, 0.4286, 0.0, 0.4643, 1.0, 0.5, 1.0, 0.5, 0.0, 0.4643, 0.0, 0.5, 1.0, 0.5357, 1.0, 0.5357, 0.0, 0.5, 0.0, 0.5357, 1.0, 0.5714, 1.0, 0.5714, 0.0, 0.5357, 0.0, 0.5714, 1.0, 0.6071, 1.0, 0.6071, 0.0, 0.5714, 0.0, 0.6071, 1.0, 0.6429, 1.0, 0.6429, 0.0, 0.6071, 0.0, 0.6429, 1.0, 0.6786, 1.0, 0.6786, 0.0, 0.6429, 0.0, 0.6786, 1.0, 0.7143, 1.0, 0.7143, 0.0, 0.6786, 0.0, 0.7143, 1.0, 0.75, 1.0, 0.75, 0.0, 0.7143, 0.0, 0.75, 1.0, 0.7857, 1.0, 0.7857, 0.0, 0.75, 0.0, 0.7857, 1.0, 0.8214, 1.0, 0.8214, 0.0, 0.7857, 0.0, 0.8214, 1.0, 0.8571, 1.0, 0.8571, 0.0, 0.8214, 0.0, 0.8571, 1.0, 0.8929, 1.0, 0.8929, 0.0, 0.8571, 0.0, 0.8929, 1.0, 0.9286, 1.0, 0.9286, 0.0, 0.8929, 0.0, 0.9286, 1.0, 0.9643, 1.0, 0.9643, 0.0, 0.9286, 0.0, 0.9643, 1.0, 1.0, 1.0, 1.0, 0.0, 0.9643, 0.0, 0.0, 1.0, 0.0, 0.0, 0.03571, 0.0, 0.03571, 1.0, 0.03571, 1.0, 0.03571, 0.0, 0.07143, 0.0, 0.07143, 1.0, 0.07143, 1.0, 0.07143, 0.0, 0.1071, 0.0, 0.1071, 1.0, 0.1071, 1.0, 0.1071, 0.0, 0.1429, 0.0, 0.1429, 1.0, 0.1429, 1.0, 0.1429, 0.0, 0.1786, 0.0, 0.1786, 1.0, 0.1786, 1.0, 0.1786, 0.0, 0.2143, 0.0, 0.2143, 1.0, 0.2143, 1.0, 0.2143, 0.0, 0.25, 0.0, 0.25, 1.0, 0.25, 1.0, 0.25, 0.0, 0.2857, 0.0, 0.2857, 1.0, 0.2857, 1.0, 0.2857, 0.0, 0.3214, 0.0, 0.3214, 1.0, 0.3214, 1.0, 0.3214, 0.0, 0.3571, 0.0, 0.3571, 1.0, 0.3571, 1.0, 0.3571, 0.0, 0.3929, 0.0, 0.3929, 1.0, 0.3929, 1.0, 0.3929, 0.0, 0.4286, 0.0, 0.4286, 1.0, 0.4286, 1.0, 0.4286, 0.0, 0.4643, 0.0, 0.4643, 1.0, 0.4643, 1.0, 0.4643, 0.0, 0.5, 0.0, 0.5, 1.0, 0.5, 1.0, 0.5, 0.0, 0.5357, 0.0, 0.5357, 1.0, 0.5357, 1.0, 0.5357, 0.0, 0.5714, 0.0, 0.5714, 1.0, 0.5714, 1.0, 0.5714, 0.0, 0.6071, 0.0, 0.6071, 1.0, 0.6071, 1.0, 0.6071, 0.0, 0.6429, 0.0, 0.6429, 1.0, 0.6429, 1.0, 0.6429, 0.0, 0.6786, 0.0, 0.6786, 1.0, 0.6786, 1.0, 0.6786, 0.0, 0.7143, 0.0, 0.7143, 1.0, 0.7143, 1.0, 0.7143, 0.0, 0.75, 0.0, 0.75, 1.0, 0.75, 1.0, 0.75, 0.0, 0.7857, 0.0, 0.7857, 1.0, 0.7857, 1.0, 0.7857, 0.0, 0.8214, 0.0, 0.8214, 1.0, 0.8214, 1.0, 0.8214, 0.0, 0.8571, 0.0, 0.8571, 1.0, 0.8571, 1.0, 0.8571, 0.0, 0.8929, 0.0, 0.8929, 1.0, 0.8929, 1.0, 0.8929, 0.0, 0.9286, 0.0, 0.9286, 1.0, 0.9286, 1.0, 0.9286, 0.0, 0.9643, 0.0, 0.9643, 1.0, 0.9643, 1.0, 0.9643, 0.0, 1.0, 0.0, 1.0, 1.0, 0.0, 1.0, 0.0, 0.0, 1.0, 0.0, 1.0, 1.0, 0.0, 1.0, 1.0, 1.0, 1.0, 0.0, 0.0, 0.0, 0.0, 1.0, 0.03571, 1.0, 0.07143, 1.0, 0.1071, 1.0, 0.1429, 1.0, 0.1786, 1.0, 0.2143, 1.0, 0.25, 1.0, 0.2857, 1.0, 0.3214, 1.0, 0.3571, 1.0, 0.3929, 1.0, 0.4286, 1.0, 0.4643, 1.0, 0.5, 1.0, 0.5357, 1.0, 0.5714, 1.0, 0.6071, 1.0, 0.6429, 1.0, 0.6786, 1.0, 0.7143, 1.0, 0.75, 1.0, 0.7857, 1.0, 0.8214, 1.0, 0.8571, 1.0, 0.8929, 1.0, 0.9286, 1.0, 0.9643, 1.0, 1.0, 1.0, 0.0, 1.0, 1.0, 1.0, 0.9643, 1.0, 0.9286, 1.0, 0.8929, 1.0, 0.8571, 1.0, 0.8214, 1.0, 0.7857, 1.0, 0.75, 1.0, 0.7143, 1.0, 0.6786, 1.0, 0.6429, 1.0, 0.6071, 1.0, 0.5714, 1.0, 0.5357, 1.0, 0.5, 1.0, 0.4643, 1.0, 0.4286, 1.0, 0.3929, 1.0, 0.3571, 1.0, 0.3214, 1.0, 0.2857, 1.0, 0.25, 1.0, 0.2143, 1.0, 0.1786, 1.0, 0.1429, 1.0, 0.1071, 1.0, 0.07143, 1.0, 0.03571, 1.0, 0.0, 0.0, 0.03571, 0.0, 0.07143, 0.0, 0.1071, 0.0, 0.1429, 0.0, 0.1786, 0.0, 0.2143, 0.0, 0.25, 0.0, 0.2857, 0.0, 0.3214, 0.0, 0.3571, 0.0, 0.3929, 0.0, 0.4286, 0.0, 0.4643, 0.0, 0.5, 0.0, 0.5357, 0.0, 0.5714, 0.0, 0.6071, 0.0, 0.6429, 0.0, 0.6786, 0.0, 0.7143, 0.0, 0.75, 0.0, 0.7857, 0.0, 0.8214, 0.0, 0.8571, 0.0, 0.8929, 0.0, 0.9286, 0.0, 0.9643, 0.0, 1.0, 0.0, 0.0, 0.0, 1.0, 0.0, 0.9643, 0.0, 0.9286, 0.0, 0.8929, 0.0, 0.8571, 0.0, 0.8214, 0.0, 0.7857, 0.0, 0.75, 0.0, 0.7143, 0.0, 0.6786, 0.0, 0.6429, 0.0, 0.6071, 0.0, 0.5714, 0.0, 0.5357, 0.0, 0.5, 0.0, 0.4643, 0.0, 0.4286, 0.0, 0.3929, 0.0, 0.3571, 0.0, 0.3214, 0.0, 0.2857, 0.0, 0.25, 0.0, 0.2143, 0.0, 0.1786, 0.0, 0.1429, 0.0, 0.1071, 0.0, 0.07143, 0.0, 0.03571, 0.0])
me_beziercurve_005.materials.append(mat_schiene_003)
me_beziercurve_005.use_remesh_fix_poles = True
me_beziercurve_005.use_remesh_preserve_attributes = False
me_beziercurve_005.update()
me_circle_002 = bpy.data.meshes.new('Circle.002')
me_circle_002.from_pydata([(0.0, 0.639, 0.0), (-0.06263, 0.6359, 0.0), (-0.1247, 0.6267, 0.0), (-0.1855, 0.6114, 0.0), (-0.2445, 0.5903, 0.0), (-0.3012, 0.5635, 0.0), (-0.355, 0.5313, 0.0), (-0.4053, 0.4939, 0.0), (-0.4518, 0.4518, 0.0), (-0.4939, 0.4053, 0.0), (-0.5313, 0.355, 0.0), (-0.5635, 0.3012, 0.0), (-0.5903, 0.2445, 0.0), (-0.6114, 0.1855, 0.0), (-0.6267, 0.1247, 0.0), (-0.6359, 0.06263, 0.0), (-0.639, -2.793e-08, 0.0), (0.639, 7.619e-09, 0.0), (0.6359, 0.06263, 0.0), (0.6267, 0.1247, 0.0), (0.6114, 0.1855, 0.0), (0.5903, 0.2445, 0.0), (0.5635, 0.3012, 0.0), (0.5313, 0.355, 0.0), (0.4939, 0.4053, 0.0), (0.4518, 0.4518, 0.0), (0.4053, 0.4939, 0.0), (0.355, 0.5313, 0.0), (0.3012, 0.5635, 0.0), (0.2445, 0.5903, 0.0), (0.1855, 0.6114, 0.0), (0.1247, 0.6267, 0.0), (0.06263, 0.6359, 0.0), (0.004933, -1.958e-11, 0.0), (-0.004933, -2.94e-10, 0.0), (0.004909, 0.0004835, 0.0), (0.004838, 0.0009624, 0.0), (0.004721, 0.001432, 0.0), (0.004557, 0.001888, 0.0), (0.00435, 0.002325, 0.0), (0.004102, 0.002741, 0.0), (0.003813, 0.003129, 0.0), (0.003488, 0.003488, 0.0), (0.003129, 0.003813, 0.0), (0.002741, 0.004102, 0.0), (0.002325, 0.00435, 0.0), (0.001888, 0.004557, 0.0), (0.001432, 0.004721, 0.0), (0.0009624, 0.004838, 0.0), (0.0004835, 0.004909, 0.0), (0.0, 0.004933, 0.0), (-0.0004835, 0.004909, 0.0), (-0.0009624, 0.004838, 0.0), (-0.001432, 0.004721, 0.0), (-0.001888, 0.004557, 0.0), (-0.002325, 0.00435, 0.0), (-0.002741, 0.004102, 0.0), (-0.003129, 0.003813, 0.0), (-0.003488, 0.003488, 0.0), (-0.003813, 0.003129, 0.0), (-0.004102, 0.002741, 0.0), (-0.00435, 0.002325, 0.0), (-0.004557, 0.001888, 0.0), (-0.004721, 0.001432, 0.0), (-0.004838, 0.0009624, 0.0), (-0.004909, 0.0004835, 0.0)], [], [(50, 0, 1, 51), (52, 2, 3, 53), (54, 4, 5, 55), (56, 6, 7, 57), (58, 8, 9, 59), (60, 10, 11, 61), (62, 12, 13, 63), (64, 14, 15, 65), (15, 16, 34, 65), (13, 14, 64, 63), (11, 12, 62, 61), (9, 10, 60, 59), (7, 8, 58, 57), (5, 6, 56, 55), (3, 4, 54, 53), (0, 50, 49, 32), (32, 49, 48, 31), (31, 48, 47, 30), (30, 47, 46, 29), (29, 46, 45, 28), (28, 45, 44, 27), (27, 44, 43, 26), (26, 43, 42, 25), (25, 42, 41, 24), (24, 41, 40, 23), (23, 40, 39, 22), (22, 39, 38, 21), (21, 38, 37, 20), (20, 37, 36, 19), (19, 36, 35, 18), (18, 35, 33, 17), (1, 2, 52, 51)])
_uv = me_circle_002.uv_layers.new(name='UVMap')
_uv.uv.foreach_set('vector', [0.000669, 0.3369, 0.9993, 0.3357, 0.9991, 0.3793, 0.0008765, 0.3791, 0.0006043, 0.4195, 0.9994, 0.4201, 0.9992, 0.4616, 0.0008118, 0.462, 0.0005395, 0.5009, 0.9996, 0.5007, 0.999, 0.5419, 0.0007471, 0.5441, 0.0007147, 0.5844, 0.9991, 0.5859, 0.9995, 0.627, 0.0004424, 0.6272, 0.00065, 0.667, 0.9995, 0.6666, 0.9987, 0.7113, 0.0006176, 0.7115, 0.0005853, 0.7518, 0.9991, 0.753, 0.9991, 0.7941, 0.0005529, 0.7958, 0.0005205, 0.8352, 0.9992, 0.8356, 0.9993, 0.8771, 0.0002482, 0.877, -2.404e-05, 0.9173, 0.9993, 0.9169, 0.9996, 0.9601, 0.0009033, 0.9604, 0.9996, 0.9601, 0.9995, 0.9991, 0.0003911, 0.9993, 0.0009033, 0.9604, 0.9993, 0.8771, 0.9993, 0.9169, -2.404e-05, 0.9173, 0.0002482, 0.877, 0.9991, 0.7941, 0.9992, 0.8356, 0.0005205, 0.8352, 0.0005529, 0.7958, 0.9987, 0.7113, 0.9991, 0.753, 0.0005853, 0.7518, 0.0006176, 0.7115, 0.9995, 0.627, 0.9995, 0.6666, 0.00065, 0.667, 0.0004424, 0.6272, 0.999, 0.5419, 0.9991, 0.5859, 0.0007147, 0.5844, 0.0007471, 0.5441, 0.9992, 0.4616, 0.9996, 0.5007, 0.0005395, 0.5009, 0.0008118, 0.462, 0.9993, 0.3357, 0.000669, 0.3369, 0.0007013, 0.2954, 0.9996, 0.2959, 0.9996, 0.2959, 0.0007013, 0.2954, 0.0004938, 0.2512, 0.9992, 0.2516, 0.9992, 0.2516, 0.0004938, 0.2512, 0.0005261, 0.2106, 0.9991, 0.2093, 0.9991, 0.2093, 0.0005261, 0.2106, 0.0007984, 0.1666, 0.9991, 0.1671, 0.9991, 0.1671, 0.0007984, 0.1666, 0.000111, 0.1277, 0.9993, 0.1266, 0.9993, 0.1266, 0.000111, 0.1277, 0.0008631, 0.08486, 0.9992, 0.08476, 0.9992, 0.08476, 0.0008631, 0.08486, 0.0006555, 0.04342, 0.9998, 0.04359, 0.9998, 0.04359, 0.0006555, 0.04342, 0.0006879, 0.0008638, 0.9994, 0.0006562, 0.9994, 0.0006562, 0.0006879, 0.0008638, 0.0007203, -0.03862, 0.9994, -0.03954, 0.9994, -0.03954, 0.0007203, -0.03862, 0.0007526, -0.0767, 0.9993, -0.08195, 0.9993, -0.08195, 0.0007526, -0.0767, 0.000785, -0.1204, 0.9992, -0.1221, 0.9992, -0.1221, 0.000785, -0.1204, 0.0008174, -0.1599, 0.9992, -0.1637, 0.9992, -0.1637, 0.0008174, -0.1599, 0.0008497, -0.1965, 0.9991, -0.2059, 0.9991, -0.2059, 0.0008497, -0.1965, 0.0008822, -0.2377, 0.9991, -0.2478, 0.9991, -0.2478, 0.0008822, -0.2377, 0.0009145, -0.2783, 0.999, -0.2898, 0.999, -0.2898, 0.0009145, -0.2783, 0.0009469, -0.3267, 0.9989, -0.33, 0.9991, 0.3793, 0.9994, 0.4201, 0.0006043, 0.4195, 0.0008765, 0.3791])
_uv.active_render = True
_uv = me_circle_002.uv_layers.new(name='UVMap.001')
_uv.uv.foreach_set('vector', [0.999, 0.8755, 0.999, 0.999, 0.752, 0.999, 0.8755, 0.8755, 0.499, 0.6255, 0.499, 0.749, 0.252, 0.749, 0.3755, 0.6255, 0.251, 0.6245, 0.251, 0.501, 0.498, 0.501, 0.3745, 0.6245, 0.499, 0.1255, 0.499, 0.249, 0.252, 0.249, 0.3755, 0.1255, 0.1255, 0.6255, 0.002002, 0.749, 0.249, 0.749, 0.249, 0.6255, 0.501, 0.1245, 0.501, 0.001001, 0.748, 0.001001, 0.6245, 0.1245, 0.251, 0.3745, 0.251, 0.251, 0.498, 0.251, 0.3745, 0.3745, 0.001001, 0.3745, 0.001001, 0.251, 0.248, 0.251, 0.1245, 0.3745, 0.998, 0.751, 0.751, 0.751, 0.751, 0.8745, 0.8745, 0.8745, 0.498, 0.001001, 0.251, 0.001001, 0.251, 0.1245, 0.3745, 0.1245, 0.248, 0.501, 0.001001, 0.501, 0.001001, 0.6245, 0.1245, 0.6245, 0.502, 0.249, 0.749, 0.249, 0.749, 0.1255, 0.6255, 0.1255, 0.252, 0.499, 0.499, 0.499, 0.499, 0.3755, 0.3755, 0.3755, 0.748, 0.251, 0.501, 0.251, 0.501, 0.3745, 0.6245, 0.3745, 0.002002, 0.499, 0.249, 0.499, 0.249, 0.3755, 0.1255, 0.3755, 0.501, 0.501, 0.501, 0.6245, 0.6245, 0.6245, 0.748, 0.501, 0.248, 0.751, 0.1245, 0.8745, 0.001001, 0.8745, 0.001001, 0.751, 0.751, 0.001001, 0.751, 0.1245, 0.8745, 0.1245, 0.998, 0.001001, 0.498, 0.751, 0.3745, 0.8745, 0.251, 0.8745, 0.251, 0.751, 0.998, 0.251, 0.8745, 0.3745, 0.751, 0.3745, 0.751, 0.251, 0.748, 0.751, 0.6245, 0.8745, 0.501, 0.8745, 0.501, 0.751, 0.751, 0.501, 0.751, 0.6245, 0.8745, 0.6245, 0.998, 0.501, 0.502, 0.999, 0.6255, 0.8755, 0.749, 0.8755, 0.749, 0.999, 0.999, 0.499, 0.999, 0.3755, 0.8755, 0.3755, 0.752, 0.499, 0.502, 0.749, 0.6255, 0.6255, 0.749, 0.6255, 0.749, 0.749, 0.499, 0.999, 0.499, 0.8755, 0.3755, 0.8755, 0.252, 0.999, 0.752, 0.749, 0.8755, 0.6255, 0.999, 0.6255, 0.999, 0.749, 0.752, 0.249, 0.8755, 0.1255, 0.999, 0.1255, 0.999, 0.249, 0.001001, 0.001001, 0.001001, 0.1245, 0.1245, 0.1245, 0.248, 0.001001, 0.249, 0.249, 0.249, 0.1255, 0.1255, 0.1255, 0.002002, 0.249, 0.249, 0.999, 0.249, 0.8755, 0.1255, 0.8755, 0.002002, 0.999, 0.502, 0.499, 0.749, 0.499, 0.749, 0.3755, 0.6255, 0.3755])
_uv = me_circle_002.uv_layers.new(name='UVMap.002')
_uv.uv.foreach_set('vector', [0.2289, 0.5, 0.07134, 0.5, 0.07286, 0.451, 0.2296, 0.4755, 0.2319, 0.4512, 0.0774, 0.4025, 0.08491, 0.3549, 0.2357, 0.4274, 0.2409, 0.4043, 0.09532, 0.3087, 0.1085, 0.2643, 0.2475, 0.3822, 0.2554, 0.3611, 0.1244, 0.2222, 0.1429, 0.1828, 0.2646, 0.3414, 0.275, 0.3232, 0.1636, 0.1464, 0.1865, 0.1135, 0.2865, 0.3067, 0.2989, 0.2921, 0.2114, 0.08427, 0.2379, 0.05904, 0.3121, 0.2795, 0.3261, 0.269, 0.2658, 0.03806, 0.2949, 0.02153, 0.3407, 0.2608, 0.3557, 0.2548, 0.3249, 0.009607, 0.3555, 0.002408, 0.371, 0.2512, 0.3555, 0.002408, 0.3864, 0.0, 0.3864, 0.25, 0.371, 0.2512, 0.2949, 0.02153, 0.3249, 0.009607, 0.3557, 0.2548, 0.3407, 0.2608, 0.2379, 0.05904, 0.2658, 0.03806, 0.3261, 0.269, 0.3121, 0.2795, 0.1865, 0.1135, 0.2114, 0.08427, 0.2989, 0.2921, 0.2865, 0.3067, 0.1429, 0.1828, 0.1636, 0.1464, 0.275, 0.3232, 0.2646, 0.3414, 0.1085, 0.2643, 0.1244, 0.2222, 0.2554, 0.3611, 0.2475, 0.3822, 0.08491, 0.3549, 0.09532, 0.3087, 0.2409, 0.4043, 0.2357, 0.4274, 0.07134, 0.5, 0.2289, 0.5, 0.2296, 0.5245, 0.07286, 0.549, 0.07286, 0.549, 0.2296, 0.5245, 0.2319, 0.5488, 0.0774, 0.5975, 0.0774, 0.5975, 0.2319, 0.5488, 0.2357, 0.5726, 0.08491, 0.6451, 0.08491, 0.6451, 0.2357, 0.5726, 0.2409, 0.5957, 0.09532, 0.6913, 0.09532, 0.6913, 0.2409, 0.5957, 0.2475, 0.6178, 0.1085, 0.7357, 0.1085, 0.7357, 0.2475, 0.6178, 0.2554, 0.6389, 0.1244, 0.7778, 0.1244, 0.7778, 0.2554, 0.6389, 0.2646, 0.6586, 0.1429, 0.8172, 0.1429, 0.8172, 0.2646, 0.6586, 0.275, 0.6768, 0.1636, 0.8536, 0.1636, 0.8536, 0.275, 0.6768, 0.2865, 0.6933, 0.1865, 0.8865, 0.1865, 0.8865, 0.2865, 0.6933, 0.2989, 0.7079, 0.2114, 0.9157, 0.2114, 0.9157, 0.2989, 0.7079, 0.3121, 0.7205, 0.2379, 0.941, 0.2379, 0.941, 0.3121, 0.7205, 0.3261, 0.731, 0.2658, 0.9619, 0.2658, 0.9619, 0.3261, 0.731, 0.3407, 0.7392, 0.2949, 0.9785, 0.2949, 0.9785, 0.3407, 0.7392, 0.3557, 0.7452, 0.3249, 0.9904, 0.3249, 0.9904, 0.3557, 0.7452, 0.371, 0.7488, 0.3555, 0.9976, 0.3555, 0.9976, 0.371, 0.7488, 0.3864, 0.75, 0.3864, 1.0, 0.07286, 0.451, 0.0774, 0.4025, 0.2319, 0.4512, 0.2296, 0.4755])
_uv = me_circle_002.uv_layers.new(name='UVMap.003')
_uv.uv.foreach_set('vector', [0.384, 0.5, 0.07134, 0.5, 0.07286, 0.451, 0.384, 0.4996, 0.384, 0.4992, 0.0774, 0.4025, 0.08491, 0.3549, 0.3841, 0.4989, 0.3842, 0.4985, 0.09532, 0.3087, 0.1085, 0.2643, 0.3843, 0.4982, 0.3844, 0.4979, 0.1244, 0.2222, 0.1429, 0.1828, 0.3845, 0.4976, 0.3847, 0.4973, 0.1636, 0.1464, 0.1865, 0.1135, 0.3849, 0.497, 0.3851, 0.4968, 0.2114, 0.08427, 0.2379, 0.05904, 0.3853, 0.4966, 0.3855, 0.4964, 0.2658, 0.03806, 0.2949, 0.02153, 0.3857, 0.4963, 0.3859, 0.4962, 0.3249, 0.009607, 0.3555, 0.002408, 0.3862, 0.4962, 0.3555, 0.002408, 0.3864, 0.0, 0.3864, 0.4961, 0.3862, 0.4962, 0.2949, 0.02153, 0.3249, 0.009607, 0.3859, 0.4962, 0.3857, 0.4963, 0.2379, 0.05904, 0.2658, 0.03806, 0.3855, 0.4964, 0.3853, 0.4966, 0.1865, 0.1135, 0.2114, 0.08427, 0.3851, 0.4968, 0.3849, 0.497, 0.1429, 0.1828, 0.1636, 0.1464, 0.3847, 0.4973, 0.3845, 0.4976, 0.1085, 0.2643, 0.1244, 0.2222, 0.3844, 0.4979, 0.3843, 0.4982, 0.08491, 0.3549, 0.09532, 0.3087, 0.3842, 0.4985, 0.3841, 0.4989, 0.07134, 0.5, 0.384, 0.5, 0.384, 0.5004, 0.07286, 0.549, 0.07286, 0.549, 0.384, 0.5004, 0.384, 0.5008, 0.0774, 0.5975, 0.0774, 0.5975, 0.384, 0.5008, 0.3841, 0.5011, 0.08491, 0.6451, 0.08491, 0.6451, 0.3841, 0.5011, 0.3842, 0.5015, 0.09532, 0.6913, 0.09532, 0.6913, 0.3842, 0.5015, 0.3843, 0.5018, 0.1085, 0.7357, 0.1085, 0.7357, 0.3843, 0.5018, 0.3844, 0.5021, 0.1244, 0.7778, 0.1244, 0.7778, 0.3844, 0.5021, 0.3845, 0.5024, 0.1429, 0.8172, 0.1429, 0.8172, 0.3845, 0.5024, 0.3847, 0.5027, 0.1636, 0.8536, 0.1636, 0.8536, 0.3847, 0.5027, 0.3849, 0.503, 0.1865, 0.8865, 0.1865, 0.8865, 0.3849, 0.503, 0.3851, 0.5032, 0.2114, 0.9157, 0.2114, 0.9157, 0.3851, 0.5032, 0.3853, 0.5034, 0.2379, 0.941, 0.2379, 0.941, 0.3853, 0.5034, 0.3855, 0.5036, 0.2658, 0.9619, 0.2658, 0.9619, 0.3855, 0.5036, 0.3857, 0.5037, 0.2949, 0.9785, 0.2949, 0.9785, 0.3857, 0.5037, 0.3859, 0.5038, 0.3249, 0.9904, 0.3249, 0.9904, 0.3859, 0.5038, 0.3862, 0.5038, 0.3555, 0.9976, 0.3555, 0.9976, 0.3862, 0.5038, 0.3864, 0.5039, 0.3864, 1.0, 0.07286, 0.451, 0.0774, 0.4025, 0.384, 0.4992, 0.384, 0.4996])
_uv = me_circle_002.uv_layers.new(name='UVMap.004')
_uv.uv.foreach_set('vector', [0.384, 0.5, 0.07134, 0.5, 0.07286, 0.451, 0.384, 0.4996, 0.384, 0.4992, 0.0774, 0.4025, 0.08491, 0.3549, 0.3841, 0.4989, 0.3842, 0.4985, 0.09532, 0.3087, 0.1085, 0.2643, 0.3843, 0.4982, 0.3844, 0.4979, 0.1244, 0.2222, 0.1429, 0.1828, 0.3845, 0.4976, 0.3847, 0.4973, 0.1636, 0.1464, 0.1865, 0.1135, 0.3849, 0.497, 0.3851, 0.4968, 0.2114, 0.08427, 0.2379, 0.05904, 0.3853, 0.4966, 0.3855, 0.4964, 0.2658, 0.03806, 0.2949, 0.02153, 0.3857, 0.4963, 0.3859, 0.4962, 0.3249, 0.009607, 0.3555, 0.002408, 0.3862, 0.4962, 0.3555, 0.002408, 0.3864, 0.0, 0.3864, 0.4961, 0.3862, 0.4962, 0.2949, 0.02153, 0.3249, 0.009607, 0.3859, 0.4962, 0.3857, 0.4963, 0.2379, 0.05904, 0.2658, 0.03806, 0.3855, 0.4964, 0.3853, 0.4966, 0.1865, 0.1135, 0.2114, 0.08427, 0.3851, 0.4968, 0.3849, 0.497, 0.1429, 0.1828, 0.1636, 0.1464, 0.3847, 0.4973, 0.3845, 0.4976, 0.1085, 0.2643, 0.1244, 0.2222, 0.3844, 0.4979, 0.3843, 0.4982, 0.08491, 0.3549, 0.09532, 0.3087, 0.3842, 0.4985, 0.3841, 0.4989, 0.07134, 0.5, 0.384, 0.5, 0.384, 0.5004, 0.07286, 0.549, 0.07286, 0.549, 0.384, 0.5004, 0.384, 0.5008, 0.0774, 0.5975, 0.0774, 0.5975, 0.384, 0.5008, 0.3841, 0.5011, 0.08491, 0.6451, 0.08491, 0.6451, 0.3841, 0.5011, 0.3842, 0.5015, 0.09532, 0.6913, 0.09532, 0.6913, 0.3842, 0.5015, 0.3843, 0.5018, 0.1085, 0.7357, 0.1085, 0.7357, 0.3843, 0.5018, 0.3844, 0.5021, 0.1244, 0.7778, 0.1244, 0.7778, 0.3844, 0.5021, 0.3845, 0.5024, 0.1429, 0.8172, 0.1429, 0.8172, 0.3845, 0.5024, 0.3847, 0.5027, 0.1636, 0.8536, 0.1636, 0.8536, 0.3847, 0.5027, 0.3849, 0.503, 0.1865, 0.8865, 0.1865, 0.8865, 0.3849, 0.503, 0.3851, 0.5032, 0.2114, 0.9157, 0.2114, 0.9157, 0.3851, 0.5032, 0.3853, 0.5034, 0.2379, 0.941, 0.2379, 0.941, 0.3853, 0.5034, 0.3855, 0.5036, 0.2658, 0.9619, 0.2658, 0.9619, 0.3855, 0.5036, 0.3857, 0.5037, 0.2949, 0.9785, 0.2949, 0.9785, 0.3857, 0.5037, 0.3859, 0.5038, 0.3249, 0.9904, 0.3249, 0.9904, 0.3859, 0.5038, 0.3862, 0.5038, 0.3555, 0.9976, 0.3555, 0.9976, 0.3862, 0.5038, 0.3864, 0.5039, 0.3864, 1.0, 0.07286, 0.451, 0.0774, 0.4025, 0.384, 0.4992, 0.384, 0.4996])
me_circle_002.materials.append(mat_stoff_01)
me_circle_002.use_remesh_fix_poles = True
me_circle_002.use_remesh_preserve_attributes = False
me_circle_002.update()

# ---- objects
ob_cube_012 = bpy.data.objects.new('Cube.012', me_cube_013)
ob_cube_011 = bpy.data.objects.new('Cube.011', me_cube_004)
ob_cube_002 = bpy.data.objects.new('Cube.002', me_cube_005)
ob_beziercurve_012 = bpy.data.objects.new('BezierCurve.012', me_beziercurve_001)
ob_beziercurve_001 = bpy.data.objects.new('BezierCurve.001', me_beziercurve_002)
ob_cube_001 = bpy.data.objects.new('Cube.001', me_cube_001)
ob_cube_003 = bpy.data.objects.new('Cube.003', me_cube_002)
ob_cube_004 = bpy.data.objects.new('Cube.004', me_cube_003)
ob_beziercurve_002 = bpy.data.objects.new('BezierCurve.002', me_beziercurve_004)
ob_beziercurve_003 = bpy.data.objects.new('BezierCurve.003', me_beziercurve_005)
ob_circle_001 = bpy.data.objects.new('Circle.001', me_circle_002)

# ---- transforms, parenting, visibility, modifiers, constraints
ob_cube_012.location = (-0.03256, -0.0003008, -0.1337)
ob_cube_012.rotation_euler = (3.142, 3.821e-15, 1.571)
ob_cube_012.scale = (0.9107, 1.429, 0.943)
_m = ob_cube_012.modifiers.new('EdgeSplit', 'EDGE_SPLIT')
ob_cube_011.location = (-0.06632, -0.0003008, -0.1304)
ob_cube_011.rotation_euler = (3.142, 3.821e-15, 1.571)
ob_cube_011.scale = (0.009286, 0.004754, 0.004754)
_m = ob_cube_011.modifiers.new('EdgeSplit', 'EDGE_SPLIT')
ob_cube_002.location = (-0.02095, -0.0003008, -0.1346)
ob_cube_002.rotation_euler = (3.142, 3.821e-15, 1.571)
ob_cube_002.scale = (0.009286, -0.004754, 0.004754)
_m = ob_cube_002.modifiers.new('EdgeSplit', 'EDGE_SPLIT')
ob_beziercurve_012.location = (-0.07264, -0.0003008, -0.1339)
ob_beziercurve_012.rotation_euler = (4.712, 3.821e-15, 1.571)
ob_beziercurve_012.scale = (0.01883, 0.01883, 0.01883)
_m = ob_beziercurve_012.modifiers.new('EdgeSplit', 'EDGE_SPLIT')
_m.split_angle = 1.396
ob_beziercurve_001.location = (-0.001834, -0.0003008, -0.1328)
ob_beziercurve_001.rotation_euler = (4.712, 3.821e-15, 1.571)
ob_beziercurve_001.scale = (0.01883, 0.01883, -0.01883)
_m = ob_beziercurve_001.modifiers.new('EdgeSplit', 'EDGE_SPLIT')
_m.split_angle = 1.396
ob_cube_001.location = (0.4676, -0.0003008, -0.1337)
ob_cube_001.rotation_euler = (3.142, 3.821e-15, 1.571)
ob_cube_001.scale = (0.9107, 1.429, 0.943)
_m = ob_cube_001.modifiers.new('EdgeSplit', 'EDGE_SPLIT')
ob_cube_003.location = (0.4338, -0.0003008, -0.1304)
ob_cube_003.rotation_euler = (3.142, 3.821e-15, 1.571)
ob_cube_003.scale = (0.009286, 0.004754, 0.004754)
_m = ob_cube_003.modifiers.new('EdgeSplit', 'EDGE_SPLIT')
ob_cube_004.location = (0.4792, -0.0003008, -0.1346)
ob_cube_004.rotation_euler = (3.142, 3.821e-15, 1.571)
ob_cube_004.scale = (0.009286, -0.004754, 0.004754)
_m = ob_cube_004.modifiers.new('EdgeSplit', 'EDGE_SPLIT')
ob_beziercurve_002.location = (0.4275, -0.0003008, -0.1339)
ob_beziercurve_002.rotation_euler = (4.712, 3.821e-15, 1.571)
ob_beziercurve_002.scale = (0.01883, 0.01883, 0.01883)
_m = ob_beziercurve_002.modifiers.new('EdgeSplit', 'EDGE_SPLIT')
_m.split_angle = 1.396
ob_beziercurve_003.location = (0.4983, -0.0003008, -0.1328)
ob_beziercurve_003.rotation_euler = (4.712, 3.821e-15, 1.571)
ob_beziercurve_003.scale = (0.01883, 0.01883, -0.01883)
_m = ob_beziercurve_003.modifiers.new('EdgeSplit', 'EDGE_SPLIT')
_m.split_angle = 1.396
ob_circle_001.location = (0.0, 0.0, -0.1309)
ob_circle_001.rotation_euler = (1.571, -0.0, 0.0)
ob_circle_001.scale = (0.7748, 0.7748, 0.7748)
_m = ob_circle_001.modifiers.new('Solidify', 'SOLIDIFY')
_m.thickness = 0.002

# ---- collection membership
scene.collection.objects.link(ob_cube_012)
scene.collection.objects.link(ob_cube_011)
scene.collection.objects.link(ob_cube_002)
scene.collection.objects.link(ob_beziercurve_012)
scene.collection.objects.link(ob_beziercurve_001)
scene.collection.objects.link(ob_cube_001)
scene.collection.objects.link(ob_cube_003)
scene.collection.objects.link(ob_cube_004)
scene.collection.objects.link(ob_beziercurve_002)
scene.collection.objects.link(ob_beziercurve_003)
scene.collection.objects.link(ob_circle_001)

# ---- scene / render settings (as saved in the file)
scene.frame_start = 1; scene.frame_end = 250; scene.frame_set(0)
scene.render.engine = 'CYCLES'
scene.render.image_settings.exr_codec = 'NONE'
scene.render.resolution_x = 1000
scene.render.resolution_y = 1000
scene.render.film_transparent = True
scene.render.use_motion_blur = True
scene.render.simplify_subdivision_render = 0
scene.render.simplify_child_particles_render = 0.0
scene.cycles.use_denoising = False
scene.cycles.samples = 1000
scene.cycles.sampling_pattern = 'TABULATED_SOBOL'
scene.cycles.use_adaptive_sampling = False
scene.cycles.use_light_tree = False
scene.view_settings.view_transform = 'Standard'
bpy.context.view_layer.update()

# ---- added for rendering (the .blend has no active camera): camera
cam_auto = bpy.data.cameras.new('AutoCamera')
cam_auto.lens = 50.0
cam_auto.sensor_width = 36.0
cam_auto.clip_end = 1000.0
ob_auto_camera = bpy.data.objects.new('AutoCamera', cam_auto)
scene.collection.objects.link(ob_auto_camera)
ob_auto_camera.location = (1.03709, -1.24489, 0.940704)
ob_auto_camera.rotation_euler = (1.09748, -7.21219e-08, 0.694738)
scene.camera = ob_auto_camera
bpy.context.view_layer.update()
